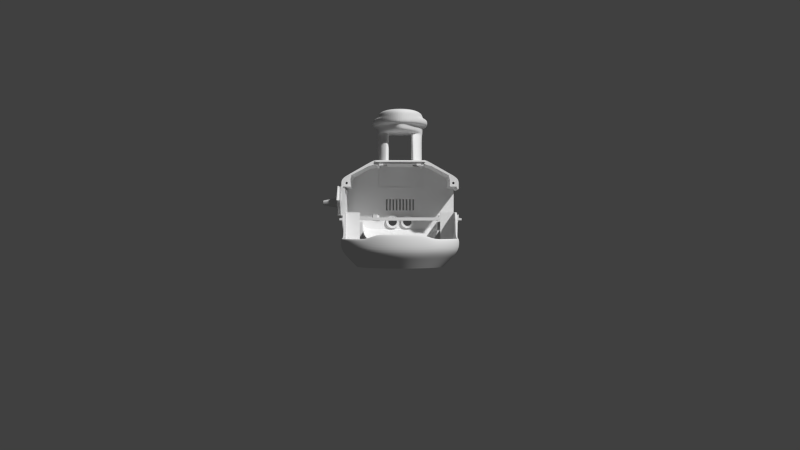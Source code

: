 # Source: v1_20121106.blend  (saved by Blender 2.64.7; exported with 4.5.12 LTS)
import bpy
from mathutils import Matrix  # noqa: F401  (used for matrix-valued properties, if any)

bpy.ops.wm.read_factory_settings(use_empty=True)
scene = bpy.context.scene
scene.name = 'Scene'

# ---- collections
col_collection_1 = bpy.data.collections.new('Collection 1'); scene.collection.children.link(col_collection_1)
col_collection_7 = bpy.data.collections.new('Collection 7'); scene.collection.children.link(col_collection_7)
col_collection_7.hide_render = True
col_collection_7.hide_viewport = True
col_cameras_rama_down = bpy.data.collections.new('cameras_rama_down')  # instanced only; not linked into the scene
col_cameras_rama_up = bpy.data.collections.new('cameras_rama_up')  # instanced only; not linked into the scene
col_camera = bpy.data.collections.new('camera')  # instanced only; not linked into the scene
col_srf08 = bpy.data.collections.new('SRF08')  # instanced only; not linked into the scene
col_carcass = bpy.data.collections.new('carcass')  # instanced only; not linked into the scene
col_antena = bpy.data.collections.new('antena')  # instanced only; not linked into the scene
col_head = bpy.data.collections.new('head')  # instanced only; not linked into the scene
col_chassis = bpy.data.collections.new('chassis')  # instanced only; not linked into the scene

# ---- world
world_world = bpy.data.worlds.new('World'); scene.world = world_world
world_world.color = (0.05088, 0.05088, 0.05088)
world_world.use_sun_shadow = False
world_world.sun_shadow_jitter_overblur = 0.0
world_world.cycles.sampling_method = 'MANUAL'
world_world.cycles.sample_map_resolution = 256

# ---- cameras
cam_camera = bpy.data.cameras.new('Camera')
cam_camera.clip_end = 1e+04
cam_camera.lens = 35.0
cam_camera.sensor_width = 32.0
cam_camera.sensor_height = 18.0
cam_camera.dof.focus_distance = 0.0

# ---- meshes
me_carcass_back = bpy.data.meshes.new('carcass_back')
me_carcass_back.from_pydata([(26.0, -46.0, 2.0), (27.0, -45.0, 2.0), (-6.445e-06, -46.0, 2.0), (26.0, -73.0, 2.0), (-6.143e-06, -45.0, 2.0), (27.0, -72.0, 2.5), (27.0, -74.0, 2.301e-05), (67.0, -53.0, 8.789e-07), (67.0, -46.0, -2.154e-06), (67.0, -11.0, -1.708e-05), (67.0, -1.012e-05, -2.208e-05), (45.0, 7.0, -1.794e-05), (67.0, -42.0, -4.125e-06), (30.0, -74.0, 2.203e-05), (53.0, 7.0, -2.055e-05), (57.8, -58.2, 6.129e-06), (39.2, -68.8, 1.678e-05), (65.0, -52.0, 1.096e-06), (65.0, -44.0, -2.369e-06), (65.0, -11.0, -1.666e-05), (65.0, -4.0, -1.969e-05), (65.0, -42.0, -3.234e-06), (45.0, -4.0, 2.0), (45.0, -4.0, -1.318e-05), (20.73, 18.0, 60.0), (26.0, -74.0, 2.325e-05), (53.0, 2.999, -1.844e-05), (47.0, 2.999, -1.648e-05), (53.0, -2.999, -1.61e-05), (47.0, -2.999, -1.415e-05), (65.0, -4.0, 2.0), (51.5, 1.502, 60.0), (48.5, 1.502, 60.0), (51.5, -1.502, 60.0), (48.5, -1.502, 60.0), (64.0, -45.0, -1.423e-06), (58.0, -45.0, 5.322e-07), (64.0, -51.0, 9.136e-07), (58.0, -51.0, 2.869e-06), (65.0, -11.0, 2.0), (64.8, -42.0, -3.168e-06), (64.8, -11.0, -1.66e-05), (57.0, -43.9, 1.95e-07), (27.0, -45.0, 1.045e-05), (57.0, -51.9, 3.66e-06), (55.5, -57.0, 6.359e-06), (36.5, -67.0, 1.688e-05), (45.0, 22.0, 60.0), (21.0, 22.0, 60.0), (43.0, 18.0, 60.0), (2.964e-06, 7.0, -3.277e-06), (9.0, -9.196, 8.049e-07), (7.026, -8.78, 1.264e-06), (5.363, -7.637, 1.316e-06), (4.22, -5.974, 9.665e-07), (3.804, -4.0, 2.436e-07), (4.22, -2.026, -7.427e-07), (5.363, -0.3628, -1.837e-06), (7.026, 0.7803, -2.876e-06), (9.0, 1.196, -3.696e-06), (10.97, 0.7803, -4.163e-06), (12.64, -0.3628, -4.207e-06), (13.78, -2.026, -3.858e-06), (14.2, -4.0, -3.142e-06), (13.78, -5.974, -2.149e-06), (12.64, -7.637, -1.054e-06), (10.97, -8.78, -2.266e-08), (9.0, -9.196, 2.018), (7.026, -8.78, 2.018), (5.363, -7.637, 2.018), (4.22, -5.974, 2.018), (3.804, -4.0, 2.018), (4.22, -2.026, 2.018), (5.363, -0.3628, 2.018), (7.026, 0.7803, 2.018), (9.0, 1.196, 2.018), (10.97, 0.7803, 2.018), (12.64, -0.3628, 2.018), (13.78, -2.026, 2.018), (14.2, -4.0, 2.018), (13.78, -5.974, 2.018), (12.64, -7.637, 2.018), (10.97, -8.78, 2.018), (-2.066e-07, -14.0, 5.817e-06), (21.0, 7.0, -1.012e-05), (19.9, 5.0, 2.0), (2.917e-06, 5.0, 2.0), (4.77e-08, -14.0, 2.0), (67.0, -11.0, 60.0), (45.0, 5.0, 2.0), (21.0, -14.0, -1.026e-06), (19.9, -14.0, 2.0), (67.0, 1.434e-05, 60.0), (53.0, 7.0, 60.0), (65.0, -11.0, 60.0), (65.0, -4.0, 60.0), (43.0, -4.0, 60.0), (65.0, -42.0, 2.0), (64.8, -42.0, 2.0), (64.8, -11.0, 2.0), (67.0, -53.0, 60.0), (67.0, -46.0, 60.0), (67.0, -42.0, 60.0), (30.0, -74.0, 60.0), (57.8, -58.2, 60.0), (39.2, -68.8, 60.0), (65.0, -42.0, 60.0), (65.0, -52.0, 60.0), (65.0, -44.0, 60.0), (27.0, -72.0, 60.0), (59.5, -46.5, 60.0), (62.5, -49.5, 60.0), (59.5, -49.5, 60.0), (57.0, -44.0, 60.0), (57.0, -52.0, 60.0), (55.5, -57.0, 60.0), (36.5, -67.0, 60.0), (55.5, -57.0, 2.0), (65.0, -44.0, 2.0), (57.0, -43.9, 2.0), (57.0, -51.9, 2.0), (27.0, -70.0, 2.0), (36.5, -67.0, 2.0), (27.0, -74.0, 2.0), (26.0, -46.0, 1.121e-05), (-7.097e-06, -46.0, 1.968e-05), (-6.795e-06, -45.0, 1.924e-05), (27.0, -70.0, 60.0), (1.739e-05, 22.0, 45.5), (21.0, 22.0, 45.5), (20.45, 20.0, 45.5), (1.709e-05, 20.0, 45.5), (9.7, 18.0, 60.0), (9.7, 22.0, 60.0), (9.7, 22.0, 45.5), (9.7, 20.0, 45.5), (45.0, 20.0, 58.0), (20.73, 20.0, 58.0), (45.0, -4.0, 58.0), (9.7, 20.0, 58.0), (9.7, 22.0, 58.0), (45.0, 20.0, 45.5), (45.0, -4.0, 45.5), (1.579e-05, 20.0, 41.5), (20.18, 20.0, 41.5), (45.0, 20.0, 41.5), (45.0, -4.0, 41.5), (1.614e-05, 18.0, 43.5), (20.31, 18.0, 43.5), (43.0, 18.0, 43.5), (43.0, -4.0, 43.5), (9.0, -12.0, 2.0), (5.96, -11.36, 2.0), (3.401, -9.599, 2.0), (1.641, -7.04, 2.0), (1.001, -4.0, 2.0), (1.641, -0.9603, 2.0), (3.401, 1.599, 2.0), (5.96, 3.359, 2.0), (9.0, 3.999, 2.0), (12.04, 3.359, 2.0), (14.6, 1.599, 2.0), (16.36, -0.9603, 2.0), (17.0, -4.0, 2.0), (16.36, -7.04, 2.0), (14.6, -9.599, 2.0), (12.04, -11.36, 2.0), (9.0, -9.669, 4.853), (6.846, -9.215, 4.853), (5.032, -7.968, 4.853), (3.785, -6.154, 4.853), (3.331, -4.0, 4.853), (3.785, -1.846, 4.853), (5.032, -0.03192, 4.853), (6.846, 1.215, 4.853), (9.0, 1.669, 4.853), (11.15, 1.215, 4.853), (12.97, -0.03192, 4.853), (14.22, -1.846, 4.853), (14.67, -4.0, 4.853), (14.22, -6.154, 4.853), (12.97, -7.968, 4.853), (11.15, -9.215, 4.853), (9.0, -12.0, 5.0), (5.96, -11.36, 5.0), (3.401, -9.599, 5.0), (1.641, -7.04, 5.0), (1.001, -4.0, 5.0), (1.641, -0.9603, 5.0), (3.401, 1.599, 5.0), (5.96, 3.359, 5.0), (9.0, 3.999, 5.0), (12.04, 3.359, 5.0), (14.6, 1.599, 5.0), (16.36, -0.9603, 5.0), (17.0, -4.0, 5.0), (16.36, -7.04, 5.0), (14.6, -9.599, 5.0), (12.04, -11.36, 5.0), (-4.08e-06, -31.33, 2.0), (-2.016e-06, -17.67, 2.0), (-2.668e-06, -17.67, 7.405e-06), (-4.731e-06, -31.33, 1.332e-05), (17.0, -31.33, 2.0), (17.0, -17.67, 2.0), (17.0, -17.67, 1.866e-06), (17.0, -31.33, 7.786e-06), (1.0, -17.67, 7.079e-06), (3.0, -17.67, 6.427e-06), (5.0, -17.67, 5.776e-06), (7.0, -17.67, 5.124e-06), (9.0, -17.67, 4.472e-06), (11.0, -17.67, 3.821e-06), (13.0, -17.67, 3.169e-06), (15.0, -17.67, 2.517e-06), (15.0, -17.67, 2.0), (13.0, -17.67, 2.0), (11.0, -17.67, 2.0), (9.0, -17.67, 2.0), (7.0, -17.67, 2.0), (5.0, -17.67, 2.0), (3.0, -17.67, 2.0), (1.0, -17.67, 2.0), (1.0, -31.33, 2.0), (3.0, -31.33, 2.0), (5.0, -31.33, 2.0), (7.0, -31.33, 2.0), (9.0, -31.33, 2.0), (11.0, -31.33, 2.0), (13.0, -31.33, 2.0), (15.0, -31.33, 2.0), (15.0, -31.33, 8.437e-06), (13.0, -31.33, 9.089e-06), (11.0, -31.33, 9.741e-06), (9.0, -31.33, 1.039e-05), (7.0, -31.33, 1.104e-05), (5.0, -31.33, 1.17e-05), (3.0, -31.33, 1.235e-05), (1.0, -31.33, 1.3e-05), (48.5, -1.502, 55.0), (51.5, -1.502, 55.0), (48.5, 1.502, 55.0), (51.5, 1.502, 55.0), (62.5, -49.5, 55.0), (59.5, -49.5, 55.0), (62.5, -46.5, 55.0), (59.5, -46.5, 55.0), (64.0, -45.0, 53.0), (58.0, -45.0, 53.0), (64.0, -51.0, 53.0), (58.0, -51.0, 53.0), (53.0, 2.997, 53.0), (47.0, 2.997, 53.0), (53.0, -2.997, 53.0), (47.0, -2.997, 53.0), (45.0, 22.0, 25.0), (1.071e-05, 22.0, 25.0), (53.0, 7.0, 25.0), (67.0, 9.548e-08, 25.0), (67.0, -11.0, 25.0), (65.0, -11.0, 25.0), (65.0, -4.0, 25.0), (1.041e-05, 20.0, 25.0), (21.0, 22.0, 25.0), (20.04, 20.0, 25.0), (45.0, 20.0, 25.0), (45.0, -4.0, 25.0), (27.0, -74.0, 60.0), (27.0, -74.0, 2.5), (26.0, -73.0, 60.0), (26.0, -73.0, 2.5), (62.5, -46.5, 60.0), (25.0, -47.0, 1.0), (-6.771e-06, -47.0, 1.0), (25.0, -74.0, 1.0), (26.0, -74.0, 2.0), (26.0, -74.0, 2.5), (26.0, -46.0, 2.5), (27.0, -45.0, 2.5), (-6.282e-06, -46.0, 2.5), (-5.98e-06, -45.0, 2.5), (27.0, -70.0, 2.5), (37.85, -67.9, 1.683e-05), (66.0, -52.5, 9.876e-07), (67.0, -53.0, 2.0), (57.8, -58.2, 2.0), (67.0, -42.0, 2.0), (67.0, -46.0, 2.0), (39.2, -68.8, 2.0), (37.85, -67.9, 60.0), (66.0, -52.5, 60.0), (53.0, 7.0, 2.0), (67.0, -7.192e-06, 2.0), (30.0, -74.0, 2.0), (67.0, -11.0, 2.0), (67.0, -12.0, 60.0), (67.0, -12.0, 25.0), (67.0, -12.0, 4.0), (67.0, -41.0, 60.0), (67.0, -41.0, 4.0)], [], [(2, 0, 277, 279), (23, 11, 27, 29), (27, 11, 14, 26), (14, 10, 20), (8, 18, 21, 12), (8, 17, 18), (49, 47, 48, 24), (93, 95, 92), (20, 26, 14), (95, 93, 31), (240, 239, 34, 33), (239, 241, 32, 34), (242, 240, 33, 31), (251, 252, 27, 26), (26, 20, 28), (29, 28, 23), (23, 28, 20), (17, 37, 35, 18), (43, 6, 25, 124), (18, 35, 36, 42), (205, 23, 43, 206), (38, 44, 42, 36), (37, 17, 44, 38), (173, 172, 72, 73), (11, 23, 90, 84), (65, 81, 80, 64), (59, 75, 74, 58), (53, 69, 68, 52), (66, 82, 81, 65), (60, 76, 75, 59), (54, 70, 69, 53), (66, 51, 67, 82), (61, 77, 76, 60), (55, 71, 70, 54), (62, 78, 77, 61), (56, 72, 71, 55), (63, 79, 78, 62), (57, 73, 72, 56), (64, 80, 79, 63), (58, 74, 73, 57), (52, 68, 67, 51), (55, 54, 53, 83, 50, 57, 56), (83, 53, 52, 51, 66, 65, 90), (30, 22, 99, 39), (15, 17, 283, 7), (7, 283, 17, 8), (9, 19, 20, 10), (19, 41, 23, 20), (89, 85, 91, 22), (88, 92, 95, 94), (257, 93, 92, 258), (259, 294, 292, 258), (294, 259, 296, 297), (31, 33, 95), (260, 94, 95, 261), (263, 255, 11, 84), (34, 96, 33), (96, 95, 33), (96, 34, 32, 49), (40, 41, 99, 98), (21, 40, 98, 97), (138, 95, 96), (19, 39, 99, 41), (285, 284, 100, 104), (287, 286, 102, 101), (284, 287, 101, 100), (18, 42, 40, 21), (105, 104, 115, 116, 289), (299, 298, 102, 286), (243, 244, 112, 111), (244, 246, 110, 112), (101, 102, 106, 108), (101, 108, 107), (104, 100, 290, 107), (100, 101, 107, 290), (40, 42, 23, 41), (118, 108, 106, 97), (247, 245, 246, 248), (249, 243, 245, 247), (97, 98, 119, 118), (22, 119, 98, 99), (120, 117, 115, 114), (22, 1, 119), (273, 272, 0, 2), (277, 270, 5, 281, 278), (46, 282, 16, 13, 6), (16, 282, 46, 45, 15), (126, 202, 238, 237, 236, 235, 234, 233, 232, 231, 206, 43), (269, 116, 109), (127, 109, 116), (274, 272, 124, 25), (262, 86, 85, 264), (63, 62, 61, 84, 90, 65, 64), (178, 177, 77, 78), (59, 58, 57, 50, 84, 61, 60), (82, 67, 167, 182), (160, 159, 191, 192), (139, 135, 130, 137), (24, 48, 133, 132), (48, 129, 134, 140, 133), (140, 134, 135, 139), (135, 134, 128, 131), (136, 137, 130, 141), (141, 142, 138, 136), (49, 24, 137, 136), (139, 137, 24, 132), (133, 140, 139, 132), (96, 49, 136, 138), (149, 150, 142, 141), (149, 141, 130, 148), (147, 143, 144, 148), (265, 266, 146, 145), (265, 145, 144, 264), (145, 146, 150, 149), (145, 149, 148, 144), (131, 147, 148, 130, 135), (150, 146, 142), (254, 239, 240, 253), (165, 164, 196, 197), (172, 171, 71, 72), (177, 176, 76, 77), (182, 181, 81, 82), (159, 158, 190, 191), (164, 163, 195, 196), (152, 151, 183, 184), (171, 170, 70, 71), (176, 175, 75, 76), (181, 180, 80, 81), (158, 157, 189, 190), (163, 162, 194, 195), (155, 156, 157, 86, 87, 153, 154), (91, 165, 166, 151, 152, 153, 87), (85, 161, 162, 163, 164, 165, 91), (86, 157, 158, 159, 160, 161, 85), (194, 193, 177, 178), (187, 186, 170, 171), (193, 192, 176, 177), (182, 167, 183, 198), (188, 187, 171, 172), (195, 194, 178, 179), (189, 188, 172, 173), (196, 195, 179, 180), (190, 189, 173, 174), (184, 183, 167, 168), (197, 196, 180, 181), (191, 190, 174, 175), (185, 184, 168, 169), (198, 197, 181, 182), (192, 191, 175, 176), (186, 185, 169, 170), (155, 154, 186, 187), (168, 167, 67, 68), (166, 165, 197, 198), (154, 153, 185, 186), (161, 160, 192, 193), (156, 155, 187, 188), (179, 178, 78, 79), (174, 173, 73, 74), (169, 168, 68, 69), (198, 183, 151, 166), (153, 152, 184, 185), (162, 161, 193, 194), (157, 156, 188, 189), (180, 179, 79, 80), (175, 174, 74, 75), (170, 169, 69, 70), (231, 230, 203, 206), (215, 214, 205, 204), (202, 199, 223, 238), (201, 83, 90, 205, 214, 213, 212, 211, 210, 209, 208, 207), (237, 224, 225, 236), (235, 226, 227, 234), (199, 4, 1, 203, 230, 229, 228, 227, 226, 225, 224, 223), (233, 228, 229, 232), (203, 1, 204), (200, 201, 207, 222), (22, 204, 1), (221, 208, 209, 220), (91, 204, 22), (219, 210, 211, 218), (204, 91, 87), (217, 212, 213, 216), (200, 222, 221, 220, 219, 218, 217, 216, 215, 204, 87), (221, 222, 223, 224), (222, 207, 238, 223), (207, 208, 237, 238), (208, 221, 224, 237), (219, 220, 225, 226), (220, 209, 236, 225), (209, 210, 235, 236), (210, 219, 226, 235), (217, 218, 227, 228), (218, 211, 234, 227), (211, 212, 233, 234), (212, 217, 228, 233), (215, 216, 229, 230), (216, 213, 232, 229), (213, 214, 231, 232), (214, 215, 230, 231), (205, 206, 203, 204), (23, 205, 90), (26, 28, 253, 251), (29, 27, 252, 254), (28, 29, 254, 253), (31, 32, 241, 242), (37, 38, 250, 249), (247, 248, 36, 35), (35, 37, 249, 247), (38, 36, 248, 250), (248, 246, 244, 250), (250, 244, 243, 249), (119, 113, 108, 118), (113, 119, 120, 114), (253, 240, 242, 251), (251, 242, 241, 252), (252, 241, 239, 254), (266, 261, 95, 138, 142, 146), (44, 17, 45), (288, 285, 104, 105), (45, 17, 15), (43, 23, 42), (114, 115, 107), (115, 104, 107), (129, 263, 256, 128, 134), (48, 47, 255, 263, 129), (291, 257, 258, 292), (88, 259, 258, 92), (259, 88, 295, 296), (39, 260, 261, 30), (93, 257, 255, 47), (143, 262, 264, 144), (89, 22, 266, 265), (89, 265, 264, 85), (22, 30, 261, 266), (122, 116, 115, 117), (268, 267, 269, 270), (268, 276, 275, 123), (103, 269, 267), (105, 289, 116, 269, 103), (125, 124, 272, 273), (0, 272, 274, 3), (270, 269, 109, 5), (125, 126, 43, 124), (43, 46, 6), (274, 275, 3), (275, 274, 25, 6, 123), (279, 277, 278, 280), (121, 122, 1), (119, 1, 122, 117, 120), (288, 293, 13, 16), (268, 13, 293, 103, 267), (270, 276, 268), (268, 123, 6, 13), (281, 121, 1, 278), (5, 109, 127, 281), (3, 275, 276, 270), (122, 121, 281, 127, 116), (280, 278, 1, 4), (0, 3, 270, 277), (46, 44, 45), (43, 42, 44, 46), (49, 93, 47), (32, 93, 49), (31, 93, 32), (112, 110, 113, 114), (111, 112, 114, 107), (245, 243, 111, 271), (246, 245, 271, 110), (107, 108, 271, 111), (108, 113, 110, 271), (15, 7, 284, 285), (8, 12, 286, 287), (7, 8, 287, 284), (16, 15, 285, 288), (14, 291, 292, 10), (105, 103, 293, 288), (291, 14, 11), (263, 84, 50, 256), (257, 291, 11, 255), (294, 9, 10, 292), (295, 88, 94), (260, 296, 295, 94), (296, 260, 39, 297), (297, 39, 294), (9, 294, 39, 19), (299, 97, 106, 298), (102, 298, 106), (286, 97, 299), (286, 12, 21, 97)])
_k = {(0, 2): 1.0, (1, 4): 1.0, (3, 270): 1.0, (109, 116): 1.0, (9, 10): 1.0, (7, 8): 1.0, (8, 12): 1.0, (10, 14): 1.0, (11, 14): 1.0, (13, 16): 1.0, (7, 15): 1.0, (47, 48): 1.0, (9, 19): 1.0, (12, 21): 1.0, (23, 90): 1.0, (85, 91): 1.0, (24, 49): 1.0, (19, 20): 1.0, (6, 46): 1.0, (6, 13): 1.0, (26, 27): 1.0, (28, 29): 1.0, (27, 29): 1.0, (26, 28): 1.0, (31, 32): 1.0, (33, 34): 1.0, (32, 34): 1.0, (31, 33): 1.0, (251, 253): 1.0, (252, 254): 1.0, (20, 23): 1.0, (19, 39): 1.0, (35, 36): 1.0, (37, 38): 1.0, (36, 38): 1.0, (35, 37): 1.0, (40, 41): 1.0, (21, 40): 1.0, (19, 41): 1.0, (116, 122): 1.0, (6, 43): 1.0, (43, 206): 1.0, (23, 43): 1.0, (45, 46): 1.0, (15, 16): 1.0, (83, 90): 1.0, (51, 52): 1.0, (52, 53): 1.0, (53, 54): 1.0, (54, 55): 1.0, (55, 56): 1.0, (56, 57): 1.0, (57, 58): 1.0, (58, 59): 1.0, (59, 60): 1.0, (60, 61): 1.0, (61, 62): 1.0, (62, 63): 1.0, (63, 64): 1.0, (64, 65): 1.0, (65, 66): 1.0, (51, 66): 1.0, (67, 68): 1.0, (68, 69): 1.0, (69, 70): 1.0, (70, 71): 1.0, (71, 72): 1.0, (72, 73): 1.0, (73, 74): 1.0, (74, 75): 1.0, (75, 76): 1.0, (76, 77): 1.0, (77, 78): 1.0, (78, 79): 1.0, (79, 80): 1.0, (80, 81): 1.0, (81, 82): 1.0, (67, 82): 1.0, (84, 90): 1.0, (85, 86): 1.0, (154, 155): 1.0, (100, 101): 1.0, (22, 99): 1.0, (11, 84): 1.0, (92, 93): 1.0, (87, 91): 1.0, (50, 84): 1.0, (85, 89): 1.0, (88, 92): 1.0, (23, 41): 1.0, (22, 89): 1.0, (22, 91): 1.0, (88, 94): 1.0, (94, 95): 1.0, (95, 96): 1.0, (93, 257): 1.0, (49, 96): 1.0, (88, 259): 1.0, (94, 260): 1.0, (96, 138): 1.0, (47, 93): 1.0, (30, 39): 1.0, (98, 99): 1.0, (97, 98): 1.0, (101, 102): 1.0, (41, 99): 1.0, (40, 98): 1.0, (21, 97): 1.0, (22, 30): 1.0, (39, 99): 1.0, (103, 105): 1.0, (100, 104): 1.0, (102, 106): 1.0, (102, 286): 1.0, (268, 276): 1.0, (104, 105): 1.0, (40, 42): 1.0, (97, 106): 1.0, (111, 112): 1.0, (110, 112): 1.0, (108, 113): 1.0, (113, 114): 1.0, (0, 3): 1.0, (247, 249): 1.0, (106, 108): 1.0, (97, 118): 1.0, (108, 118): 1.0, (119, 120): 1.0, (114, 120): 1.0, (118, 119): 1.0, (98, 119): 1.0, (124, 272): 1.0, (115, 117): 1.0, (117, 120): 1.0, (125, 273): 1.0, (25, 274): 1.0, (124, 125): 1.0, (125, 126): 1.0, (1, 121): 1.0, (117, 122): 1.0, (126, 202): 1.0, (43, 124): 1.0, (43, 126): 1.0, (115, 116): 1.0, (109, 127): 1.0, (116, 127): 1.0, (153, 154): 1.0, (152, 153): 1.0, (151, 152): 1.0, (85, 264): 1.0, (128, 134): 1.0, (130, 135): 1.0, (24, 132): 1.0, (48, 133): 1.0, (129, 134): 1.0, (131, 135): 1.0, (132, 133): 1.0, (133, 140): 1.0, (134, 135): 1.0, (130, 137): 1.0, (22, 266): 1.0, (135, 139): 1.0, (136, 137): 1.0, (136, 138): 1.0, (137, 139): 1.0, (134, 140): 1.0, (139, 140): 1.0, (132, 139): 1.0, (138, 142): 1.0, (141, 142): 1.0, (130, 141): 1.0, (130, 148): 1.0, (142, 150): 1.0, (143, 144): 1.0, (145, 146): 1.0, (144, 145): 1.0, (144, 148): 1.0, (146, 150): 1.0, (149, 150): 1.0, (148, 149): 1.0, (147, 148): 1.0, (155, 156): 1.0, (156, 157): 1.0, (157, 158): 1.0, (158, 159): 1.0, (159, 160): 1.0, (160, 161): 1.0, (161, 162): 1.0, (162, 163): 1.0, (163, 164): 1.0, (164, 165): 1.0, (165, 166): 1.0, (151, 166): 1.0, (167, 168): 1.0, (168, 169): 1.0, (169, 170): 1.0, (170, 171): 1.0, (171, 172): 1.0, (172, 173): 1.0, (173, 174): 1.0, (174, 175): 1.0, (175, 176): 1.0, (176, 177): 1.0, (177, 178): 1.0, (178, 179): 1.0, (179, 180): 1.0, (180, 181): 1.0, (181, 182): 1.0, (167, 182): 1.0, (186, 187): 1.0, (185, 186): 1.0, (184, 185): 1.0, (183, 184): 1.0, (187, 188): 1.0, (188, 189): 1.0, (189, 190): 1.0, (190, 191): 1.0, (191, 192): 1.0, (192, 193): 1.0, (193, 194): 1.0, (194, 195): 1.0, (195, 196): 1.0, (196, 197): 1.0, (197, 198): 1.0, (183, 198): 1.0, (4, 199): 1.0, (199, 202): 1.0, (203, 206): 1.0, (204, 205): 1.0, (205, 214): 1.0, (200, 222): 1.0, (203, 230): 1.0, (202, 238): 1.0, (201, 207): 1.0, (207, 208): 1.0, (208, 209): 1.0, (209, 210): 1.0, (210, 211): 1.0, (211, 212): 1.0, (212, 213): 1.0, (213, 214): 1.0, (204, 215): 1.0, (215, 216): 1.0, (216, 217): 1.0, (217, 218): 1.0, (218, 219): 1.0, (219, 220): 1.0, (220, 221): 1.0, (221, 222): 1.0, (199, 223): 1.0, (223, 224): 1.0, (224, 225): 1.0, (225, 226): 1.0, (226, 227): 1.0, (227, 228): 1.0, (228, 229): 1.0, (229, 230): 1.0, (206, 231): 1.0, (231, 232): 1.0, (232, 233): 1.0, (233, 234): 1.0, (234, 235): 1.0, (235, 236): 1.0, (236, 237): 1.0, (237, 238): 1.0, (223, 238): 1.0, (224, 237): 1.0, (225, 236): 1.0, (226, 235): 1.0, (227, 234): 1.0, (228, 233): 1.0, (229, 232): 1.0, (230, 231): 1.0, (207, 222): 1.0, (208, 221): 1.0, (209, 220): 1.0, (210, 219): 1.0, (211, 218): 1.0, (212, 217): 1.0, (213, 216): 1.0, (214, 215): 1.0, (221, 224): 1.0, (222, 223): 1.0, (207, 238): 1.0, (208, 237): 1.0, (219, 226): 1.0, (220, 225): 1.0, (209, 236): 1.0, (210, 235): 1.0, (217, 228): 1.0, (218, 227): 1.0, (211, 234): 1.0, (212, 233): 1.0, (215, 230): 1.0, (216, 229): 1.0, (213, 232): 1.0, (214, 231): 1.0, (205, 206): 1.0, (203, 204): 1.0, (87, 204): 1.0, (91, 204): 1.0, (22, 204): 1.0, (90, 205): 1.0, (23, 205): 1.0, (253, 254): 1.0, (251, 252): 1.0, (239, 240): 1.0, (239, 241): 1.0, (240, 242): 1.0, (241, 242): 1.0, (248, 250): 1.0, (249, 250): 1.0, (247, 248): 1.0, (243, 245): 1.0, (243, 244): 1.0, (244, 246): 1.0, (245, 246): 1.0, (113, 119): 1.0, (44, 45): 1.0, (114, 115): 1.0, (9, 294): 1.0, (39, 260): 1.0, (144, 264): 1.0, (146, 266): 1.0, (295, 296): 1.0, (267, 268): 1.0, (109, 269): 1.0, (268, 270): 1.0, (267, 269): 1.0, (269, 270): 1.0, (123, 268): 1.0, (103, 267): 1.0, (6, 123): 1.0, (0, 272): 1.0, (2, 273): 1.0, (272, 274): 1.0, (272, 273): 1.0, (25, 124): 1.0, (6, 25): 1.0, (5, 270): 1.0, (3, 274): 1.0, (3, 275): 1.0, (123, 275): 1.0, (274, 275): 1.0, (270, 276): 1.0, (275, 276): 1.0, (5, 109): 1.0, (121, 281): 1.0, (121, 122): 1.0, (277, 279): 1.0, (278, 280): 1.0, (277, 278): 1.0, (279, 280): 1.0, (278, 281): 1.0, (5, 281): 1.0, (127, 281): 1.0, (0, 277): 1.0, (1, 278): 1.0, (270, 277): 1.0, (110, 271): 1.0, (111, 271): 1.0, (12, 286): 1.0, (257, 291): 1.0, (11, 291): 1.0, (259, 294): 1.0, (296, 297): 1.0, (294, 297): 1.0, (88, 295): 1.0, (94, 295): 1.0, (39, 297): 1.0, (39, 294): 1.0, (298, 299): 1.0, (102, 298): 1.0, (286, 299): 1.0, (97, 299): 1.0, (106, 298): 1.0, (97, 286): 1.0}
me_carcass_back.attributes.new('crease_edge', 'FLOAT', 'EDGE').data.foreach_set('value', [_k.get((min(e.vertices), max(e.vertices)), 0.0) for e in me_carcass_back.edges])
me_carcass_back.use_remesh_preserve_volume = False
me_carcass_back.use_remesh_preserve_attributes = False
me_carcass_back.use_mirror_vertex_groups = False
me_carcass_back.update()
me_head_jaws = bpy.data.meshes.new('head_jaws')
me_head_jaws.from_pydata([(0.0, 103.0, 29.0), (9.95, 100.0, 29.0), (19.52, 97.12, 29.0), (28.33, 92.4, 25.0), (36.06, 86.06, 25.0), (42.4, 78.33, 25.0), (47.12, 69.52, 25.0), (50.02, 59.95, 25.0), (51.0, 50.0, 25.0), (0.0, 101.0, 29.0), (53.0, 50.0, 25.0), (51.98, 60.34, 25.0), (48.97, 70.28, 25.0), (44.07, 79.45, 25.0), (37.48, 87.48, 25.0), (29.45, 94.07, 25.0), (20.28, 98.97, 29.0), (10.34, 102.0, 29.0), (0.0, 103.0, 15.0), (9.95, 100.0, 15.0), (19.52, 97.12, 15.0), (28.33, 92.4, 15.0), (36.06, 86.06, 15.0), (42.4, 78.33, 15.0), (47.12, 69.52, 15.0), (50.02, 59.95, 15.0), (51.0, 50.0, 15.0), (0.0, 101.0, 15.0), (53.0, -2.075e-05, 25.0), (53.0, 50.0, 15.0), (51.98, 60.34, 15.0), (48.97, 70.28, 15.0), (44.07, 79.45, 15.0), (37.48, 87.48, 15.0), (29.45, 94.07, 15.0), (20.28, 98.97, 15.0), (10.34, 102.0, 15.0), (0.0, 88.0, -2.965e-06), (51.0, 3.0, 15.0), (53.0, -2.075e-05, 15.0), (39.0, -1.767e-13, -2.965e-06), (39.0, 25.0, -2.965e-06), (53.0, 25.0, 15.0), (53.0, 25.0, 25.0), (51.0, 25.0, 25.0), (39.0, 50.0, -2.965e-06), (37.27, 57.41, -2.965e-06), (35.11, 64.54, -2.965e-06), (31.6, 71.11, -2.965e-06), (26.87, 76.87, -2.965e-06), (21.11, 81.6, -2.965e-06), (14.54, 85.11, -2.965e-06), (7.413, 87.27, -2.965e-06), (53.0, -25.0, 40.0), (51.0, 3.0, 49.0), (53.0, -2.075e-05, 49.0), (53.0, 25.0, 49.0), (51.0, 25.0, 49.0), (53.0, -25.0, 49.0), (49.0, -25.0, 49.0), (49.0, -25.0, 32.5), (49.0, -1.186e-05, 7.5), (0.0, 95.5, 7.5), (8.877, 94.63, 7.5), (17.41, 92.04, 7.5), (25.28, 87.83, 7.5), (32.17, 82.17, 7.5), (37.83, 75.28, 7.5), (42.04, 67.41, 7.5), (44.63, 58.88, 7.5), (46.5, 50.0, 7.5), (46.5, 25.0, 7.5), (38.0, -1.767e-13, 49.0), (49.0, -1.186e-05, 49.0), (0.0, 87.0, 2.0), (38.0, 50.0, 2.0), (36.29, 57.22, 2.0), (34.18, 64.16, 2.0), (30.76, 70.56, 2.0), (26.16, 76.16, 2.0), (20.56, 80.76, 2.0), (14.16, 84.18, 2.0), (7.218, 86.29, 2.0), (51.0, 25.0, 15.0), (38.0, 25.0, 2.0), (38.0, 3.0, 2.0), (51.0, 3.0, 25.0), (38.0, 3.0, 12.0), (38.0, 3.0, 49.0), (51.0, -25.0, 49.0), (0.0, -1.767e-13, -2.965e-06), (0.0, 40.0, -2.965e-06), (0.0, 50.0, -2.965e-06), (0.0, 57.0, 2.0), (0.0, 29.0, 2.0), (6.5, 29.0, 2.0), (6.5, 57.0, 2.0), (0.0, 23.0, 2.0), (6.5, 23.0, 2.0), (0.0, 60.0, 2.0), (6.5, 60.0, 2.0), (0.0, 57.0, 5.0), (0.0, 29.0, 21.4), (6.5, 29.0, 21.4), (6.5, 57.0, 5.0), (0.0, 23.0, 21.4), (6.5, 23.0, 21.4), (0.0, 60.0, 5.0), (6.5, 60.0, 5.0), (9.0, 23.0, 2.0), (9.0, 60.0, 2.0), (9.0, 29.0, 21.4), (9.0, 57.0, 5.0), (9.0, 23.0, 21.4), (9.0, 60.0, 5.0), (0.0, 27.5, 12.0), (1.5, 26.0, 12.0), (0.0, 24.5, 12.0), (0.0, 27.5, 21.4), (1.5, 26.0, 21.4), (0.0, 24.5, 21.4), (0.0, 3.0, 2.0), (53.0, -20.0, 38.88), (53.0, -22.12, 41.0), (53.0, -17.88, 41.0), (53.0, -20.0, 43.12), (53.0, -5.0, 36.76), (53.0, -9.243, 41.0), (53.0, -0.7574, 41.0), (53.0, -5.0, 45.24), (49.0, -20.0, 38.88), (49.0, -22.12, 41.0), (49.0, -17.88, 41.0), (49.0, -20.0, 43.12), (49.0, -5.0, 38.88), (49.0, -7.121, 41.0), (49.0, -2.879, 41.0), (49.0, -5.0, 43.12), (51.04, -7.121, 41.0), (51.0, -5.0, 43.12), (51.0, -2.879, 41.0), (51.0, -5.0, 38.88)], [], [(7, 8, 10, 11), (6, 7, 11, 12), (5, 6, 12, 13), (4, 5, 13, 14), (3, 4, 14, 15), (2, 3, 15, 16), (1, 2, 16, 17), (9, 1, 17, 0), (62, 63, 52, 37), (63, 64, 51, 52), (64, 65, 50, 51), (65, 66, 49, 50), (66, 67, 48, 49), (67, 68, 47, 48), (68, 69, 46, 47), (69, 70, 45, 46), (0, 17, 36, 18), (11, 10, 29, 30), (12, 11, 30, 31), (13, 12, 31, 32), (14, 13, 32, 33), (15, 14, 33, 34), (16, 15, 34, 35), (17, 16, 35, 36), (1, 9, 27, 19), (61, 40, 41, 71), (28, 39, 42, 43), (43, 42, 29, 10), (70, 29, 42, 71), (8, 7, 25, 26), (7, 6, 24, 25), (6, 5, 23, 24), (5, 4, 22, 23), (4, 3, 21, 22), (3, 2, 20, 21), (2, 1, 19, 20), (60, 61, 39, 53), (56, 57, 54, 55), (56, 43, 44, 57), (43, 10, 8, 44), (56, 55, 28, 43), (59, 60, 53, 58, 89), (18, 36, 63, 62), (35, 34, 65, 64), (34, 33, 66, 65), (33, 32, 67, 66), (32, 31, 68, 67), (31, 30, 69, 68), (30, 29, 70, 69), (45, 70, 71, 41), (39, 61, 71, 42), (73, 72, 40, 61), (135, 132, 133, 137), (26, 25, 76, 75), (25, 24, 77, 76), (24, 23, 78, 77), (23, 22, 79, 78), (22, 21, 80, 79), (21, 20, 81, 80), (20, 19, 82, 81), (19, 27, 74, 82), (83, 26, 75, 84), (83, 44, 8, 26), (38, 83, 84, 85), (86, 38, 85, 87), (88, 87, 85, 40, 72), (55, 54, 89, 58), (57, 44, 86, 54), (38, 86, 44, 83), (54, 86, 87, 88), (54, 88, 72, 73), (54, 73, 59, 89), (91, 92, 45, 41), (90, 91, 41, 40), (96, 93, 94, 95), (106, 105, 97, 98), (103, 104, 96, 95), (119, 103, 102, 118), (108, 107, 101, 104), (109, 113, 106, 98), (95, 94, 102, 103), (100, 99, 107, 108), (104, 101, 93, 96), (111, 112, 104, 103), (114, 110, 100, 108), (112, 114, 108, 104), (113, 111, 103, 106), (112, 110, 114), (113, 109, 111), (111, 109, 112), (112, 109, 110), (115, 116, 119, 118), (116, 117, 120, 119), (106, 119, 120, 105), (119, 106, 103), (117, 116, 115), (80, 81, 82, 74, 99, 100, 110, 78, 79), (77, 78, 110, 109, 85, 84, 75, 76), (90, 40, 85, 121), (109, 98, 97, 121, 85), (47, 46, 45, 92, 37, 52, 51, 50, 49, 48), (125, 58, 53, 123), (126, 28, 128), (125, 124, 127, 129), (124, 122, 126, 127), (139, 138, 135, 137), (125, 123, 131, 133), (140, 139, 137, 136), (124, 125, 133, 132), (141, 138, 127, 126), (141, 140, 136, 134), (130, 131, 123, 122), (122, 124, 132, 130), (28, 53, 39), (129, 55, 58, 125), (53, 122, 123), (28, 122, 53), (122, 28, 126), (134, 130, 132, 135), (61, 134, 136), (73, 136, 137), (134, 61, 60, 130), (73, 137, 133, 59), (59, 133, 131), (130, 60, 131), (131, 60, 59), (136, 73, 61), (63, 36, 35, 64), (128, 55, 129), (128, 28, 55), (129, 127, 138, 139), (128, 129, 139, 140), (134, 135, 138, 141), (126, 128, 140, 141)])
_k = {(8, 10): 1.0, (1, 9): 1.0, (1, 2): 1.0, (2, 3): 1.0, (3, 4): 1.0, (4, 5): 1.0, (5, 6): 1.0, (6, 7): 1.0, (7, 8): 1.0, (45, 46): 1.0, (46, 47): 1.0, (47, 48): 1.0, (48, 49): 1.0, (49, 50): 1.0, (50, 51): 1.0, (51, 52): 1.0, (37, 52): 1.0, (40, 41): 1.0, (39, 61): 1.0, (41, 45): 1.0, (8, 44): 1.0, (53, 60): 1.0, (55, 58): 1.0, (39, 53): 1.0, (54, 57): 1.0, (55, 56): 1.0, (44, 57): 1.0, (43, 56): 1.0, (58, 89): 1.0, (53, 58): 1.0, (59, 60): 1.0, (60, 61): 1.0, (40, 61): 1.0, (72, 73): 1.0, (61, 73): 1.0, (40, 72): 1.0, (59, 73): 1.0, (75, 76): 1.0, (76, 77): 1.0, (77, 78): 1.0, (78, 79): 1.0, (79, 80): 1.0, (80, 81): 1.0, (81, 82): 1.0, (74, 82): 1.0, (75, 84): 1.0, (84, 85): 1.0, (38, 85): 1.0, (85, 87): 1.0, (38, 86): 1.0, (87, 88): 1.0, (72, 88): 1.0, (40, 85): 1.0, (59, 89): 1.0, (54, 86): 1.0, (54, 88): 1.0, (54, 73): 1.0, (40, 90): 1.0, (93, 96): 1.0, (94, 95): 1.0, (97, 98): 1.0, (95, 96): 1.0, (93, 94): 1.0, (95, 103): 1.0, (99, 100): 1.0, (96, 104): 1.0, (111, 113): 1.0, (101, 104): 1.0, (102, 103): 1.0, (105, 106): 1.0, (103, 104): 1.0, (103, 106): 1.0, (107, 108): 1.0, (101, 107): 1.0, (104, 108): 1.0, (111, 112): 1.0, (97, 105): 1.0, (98, 106): 1.0, (94, 102): 1.0, (93, 101): 1.0, (99, 107): 1.0, (100, 108): 1.0, (112, 114): 1.0, (109, 113): 1.0, (110, 114): 1.0, (104, 112): 1.0, (103, 111): 1.0, (106, 113): 1.0, (98, 109): 1.0, (100, 110): 1.0, (108, 114): 1.0, (109, 110): 1.0, (115, 116): 1.0, (116, 117): 1.0, (118, 119): 1.0, (119, 120): 1.0, (97, 121): 1.0, (90, 121): 1.0, (85, 121): 1.0, (122, 123): 1.0, (124, 125): 1.0, (123, 125): 1.0, (122, 124): 1.0, (126, 127): 1.0, (128, 129): 1.0, (127, 129): 1.0, (126, 128): 1.0, (130, 131): 1.0, (132, 133): 1.0, (131, 133): 1.0, (130, 132): 1.0, (134, 135): 1.0, (136, 137): 1.0, (135, 137): 1.0, (134, 136): 1.0, (138, 139): 1.0, (139, 140): 1.0, (138, 141): 1.0, (140, 141): 1.0}
me_head_jaws.attributes.new('crease_edge', 'FLOAT', 'EDGE').data.foreach_set('value', [_k.get((min(e.vertices), max(e.vertices)), 0.0) for e in me_head_jaws.edges])
me_head_jaws.use_remesh_preserve_volume = False
me_head_jaws.use_remesh_preserve_attributes = False
me_head_jaws.use_mirror_vertex_groups = False
me_head_jaws.update()
me_mast = bpy.data.meshes.new('mast')
me_mast.from_pydata([(-24.0, 3.473e-06, 2.0), (-27.0, 1.171e-05, -3.099e-06), (-13.0, 39.0, 25.0), (-27.0, 40.0, 18.4), (-25.0, 41.0, 2.0), (-15.0, 41.0, 20.5), (-24.0, 41.0, 10.5), (-15.0, -1.132e-06, 45.0), (-24.0, 9.815e-07, 35.0), (-15.0, 41.0, 12.0), (-15.0, 1.359e-06, 12.0), (-26.0, 37.0, -1.021e-06), (-13.0, 37.0, 8.5), (-29.0, 4.0, -3.036e-06), (-13.0, 4.0, 8.5), (-26.0, 37.0, 16.0), (-13.0, 37.0, 25.0), (-17.0, 37.0, 25.0), (-13.0, 4.0, 47.0), (-13.0, 39.0, 8.5), (-27.0, 40.0, -7.948e-07), (-23.0, 39.0, -8.703e-07), (-17.0, 39.0, 25.0), (-17.0, 4.0, 47.0), (-29.0, 4.0, 37.0), (-23.0, 4.0, -3.99e-06), (-23.0, 37.0, -1.021e-06), (-27.0, 7.365e-06, 57.5), (-3.02e-07, -4.341e-06, 57.5), (6.04e-07, 4.0, -3.99e-06), (4.62e-20, 3.06e-13, -4.053e-06), (-29.0, 4.0, 57.5), (6.04e-07, 4.0, 57.5), (-26.0, 1.0, 57.5), (-26.0, 1.0, -3.024e-06), (1.51e-07, 1.0, -3.978e-06), (-24.0, -7.172e-07, 57.5), (-24.0, 3.624e-06, -3.576e-06), (-24.0, -1.0, -3.652e-06), (-27.0, -1.0, -3.175e-06), (-27.0, -1.0, 57.5), (-27.0, 2.0, 57.5), (-27.0, 2.0, -3.187e-06), (3.02e-07, 2.0, 57.5), (-26.0, 4.0, 60.5), (6.04e-07, 4.0, 60.5), (-27.0, 2.0, 60.5), (3.02e-07, 2.0, 60.5), (-26.0, 4.0, -3.036e-06), (-26.0, 4.0, 37.0), (-26.0, 4.0, 57.5), (-24.0, -2.0, 4.0), (-24.0, -2.0, 57.5), (-27.0, -2.0, 4.0), (-27.0, -2.0, 57.5), (-29.0, 2.0, 57.5), (-29.0, 2.0, -3.187e-06), (-29.0, 4.0, 60.5), (-29.0, 2.0, 60.5), (-24.0, -2.0, 35.0), (-19.0, -1.472e-06, 57.5), (-19.0, -2.0, 57.5), (-24.0, -9.437e-07, 60.5), (-24.0, -2.0, 60.5), (-19.0, -1.699e-06, 60.5), (-19.0, -2.0, 60.5), (-8.3, 44.6, 23.5), (-8.3, 44.6, 41.5), (-8.3, 46.6, 23.5), (-8.3, 46.6, 41.5), (-9.3, 46.6, 23.5), (-9.3, 46.6, 41.5), (-9.3, 48.5, 23.5), (-9.3, 48.5, 41.5), (-8.8, 48.5, 23.5), (-8.8, 48.5, 41.5), (-8.8, 50.5, 23.5), (-8.8, 50.5, 41.5), (-14.5, 50.5, 23.5), (-14.5, 50.5, 41.5), (-14.5, 56.5, 23.5), (-14.5, 56.5, 41.5), (-15.25, 56.5, 23.5), (-15.25, 56.5, 41.5), (-15.25, 58.0, 23.5), (-15.25, 58.0, 41.5), (-14.5, 58.0, 23.5), (-14.5, 58.0, 41.5), (-14.5, 60.0, 23.5), (-14.5, 62.0, 41.5), (-1.138e-06, 44.6, 31.5), (-9.6e-07, 44.6, 41.5), (9.932e-07, 48.5, 47.5), (-15.0, 58.0, 20.5), (-1.504e-06, 41.0, 31.4), (-8.3, 41.0, 23.5), (-15.0, 48.5, 20.5), (1.947e-06, 63.0, 57.5), (-25.0, 63.0, 7.033e-07), (-20.5, 56.0, 43.5), (-27.0, 56.0, 18.4), (-20.5, 63.0, 43.5), (-14.5, 62.0, 23.5), (1.901e-06, 62.0, 18.4), (2.01e-06, 65.0, 18.4), (-15.0, 46.6, 20.5), (1.526e-06, 63.0, 7.033e-07), (1.828e-06, 65.0, 8.542e-07), (-7.5, 62.0, 18.4), (-7.5, 65.0, 18.4), (1.901e-06, 62.0, 34.4), (2.052e-06, 65.0, 34.4), (-7.5, 62.0, 34.4), (-7.5, 65.0, 34.4), (-11.0, 39.0, 23.4), (-1.268e-06, 39.0, 23.4), (-11.0, 41.0, 43.5), (-11.0, 39.0, 36.45), (-11.29, 41.0, -7.633e-06), (-1.443e-06, 41.0, 3.811e-06), (-11.0, 39.0, -7.546e-06), (-1.268e-06, 39.0, 3.898e-06), (-27.0, 56.0, 1.748e-07), (-15.0, 44.6, 20.5), (-15.0, 56.5, 20.5), (-15.0, 50.5, 20.5), (-15.0, 60.0, 20.5), (-15.0, 62.0, 20.5), (-24.0, 62.0, 10.5), (-27.0, 48.0, 18.4), (-11.0, 48.0, 43.5), (-27.0, 48.0, 4.762e-08), (-25.0, 41.0, -4.809e-07), (-27.0, 63.0, 7.033e-07), (-27.0, 63.0, 18.4), (6.435e-07, 50.5, 52.5), (1.502e-06, 56.5, 52.5), (-20.5, 48.0, 43.5), (5.878e-07, 56.0, 57.5), (-1.335e-06, 41.0, 51.81), (-9.301e-07, 48.0, 51.81), (-8.268e-07, 48.0, 57.5), (1.295e-06, 50.5, 47.5), (-33.0, 48.0, 4.762e-08), (-33.0, 48.0, 18.4), (-33.0, 56.0, 6.516e-07), (-33.0, 56.0, 18.4), (-30.0, 53.0, 4.25e-07), (-30.0, 51.0, 2.743e-07), (-28.0, 53.0, 4.25e-07), (-30.0, 51.0, 10.0), (-28.0, 51.0, 2.743e-07), (-30.0, 53.0, 10.0), (-28.0, 53.0, 10.0), (-28.0, 51.0, 10.0), (-29.0, 52.0, 13.0), (-7.5, 65.0, 8.542e-07), (-7.5, 63.0, 7.033e-07), (-1.453e-06, 39.0, 45.5), (2.055e-06, 62.0, 41.5), (-17.25, 65.0, 18.4), (2.15e-06, 65.0, 45.95), (-13.0, 65.0, 38.95), (-17.0, 65.0, 8.542e-07)], [], [(18, 14, 12, 16), (23, 18, 16, 17), (22, 17, 16, 2), (2, 16, 12, 19), (17, 22, 3, 15), (20, 11, 15, 3), (19, 12, 26, 21), (21, 26, 11, 20), (13, 24, 49, 48), (26, 12, 14, 25), (29, 25, 14), (29, 14, 18, 32), (18, 50, 32), (24, 31, 50, 49), (34, 1, 27, 33), (42, 34, 33, 41), (34, 35, 30, 37, 1), (34, 42, 13, 48), (39, 40, 27, 1), (41, 46, 58, 55), (46, 47, 45, 44), (42, 41, 55, 56), (44, 45, 32, 50), (43, 41, 33), (36, 33, 27), (28, 60, 7), (28, 7, 30), (30, 7, 10), (30, 10, 0), (30, 0, 37), (50, 18, 23), (23, 49, 50), (49, 23, 17, 15), (11, 48, 49, 15), (26, 25, 48, 11), (25, 29, 35, 34, 48), (38, 37, 0), (38, 39, 1, 37), (51, 53, 39, 38), (54, 53, 51, 59, 52), (46, 44, 57, 58), (13, 56, 55, 31, 24), (31, 57, 44, 50), (56, 13, 42), (58, 57, 31, 55), (47, 46, 41, 43), (39, 53, 54, 40), (4, 0, 10, 9), (7, 5, 9, 10), (6, 8, 0, 4), (5, 7, 8, 6), (65, 63, 52, 61), (33, 36, 60, 28, 43), (61, 60, 64, 65), (59, 61, 52), (60, 8, 7), (62, 64, 60, 36), (0, 8, 59, 51, 38), (8, 60, 61, 59), (65, 64, 62, 63), (52, 36, 27, 40, 54), (63, 62, 36, 52), (68, 69, 67, 66), (70, 71, 69, 68), (72, 73, 71, 70), (74, 75, 73, 72), (76, 77, 75, 74), (78, 79, 77, 76), (80, 81, 79, 78), (82, 83, 81, 80), (84, 85, 83, 82), (88, 89, 87, 86), (91, 90, 66, 67), (84, 86, 87, 85), (102, 89, 88), (89, 102, 108, 112), (125, 124, 80, 78), (117, 22, 2), (109, 108, 103, 104), (109, 113, 112, 108), (93, 126, 88, 86), (105, 96, 72, 70), (126, 127, 102, 88), (108, 157, 106, 103), (110, 112, 113, 111), (22, 117, 116, 3), (94, 95, 66, 90), (121, 120, 118, 119), (115, 114, 120, 121), (19, 120, 114, 2), (120, 19, 21), (96, 74, 72), (125, 78, 76), (96, 125, 76, 74), (124, 82, 80), (93, 86, 84), (123, 105, 68, 66), (124, 93, 84, 82), (105, 70, 68), (5, 123, 66, 95), (123, 5, 6, 128, 127, 126, 93, 124, 125, 96, 105), (5, 95, 9), (20, 3, 129, 131), (131, 143, 148, 151), (132, 118, 120, 21), (94, 119, 118, 9, 95), (127, 108, 102), (67, 92, 91), (112, 110, 159, 89), (136, 81, 83), (136, 135, 79, 81), (3, 116, 130, 129), (79, 135, 142, 77), (130, 116, 139, 140), (2, 114, 117), (139, 116, 117, 158), (115, 158, 117, 114), (153, 152, 147, 149), (143, 144, 146, 145), (152, 150, 148, 147), (145, 147, 148, 143), (150, 154, 151, 148), (149, 151, 154, 153), (138, 97, 101, 99), (155, 154, 150), (155, 150, 152), (155, 152, 153), (153, 154, 155), (109, 104, 107, 156), (160, 134, 101, 162), (132, 21, 20), (130, 140, 141, 137), (144, 143, 131, 129), (157, 98, 133, 163, 156), (130, 137, 144, 129), (163, 133, 134, 160), (100, 122, 145, 146), (141, 138, 99, 137), (131, 151, 149, 122), (146, 99, 100), (99, 146, 144, 137), (85, 87, 136), (136, 83, 85), (136, 87, 89), (89, 159, 136), (92, 67, 69), (92, 69, 71), (92, 73, 75), (92, 71, 73), (92, 75, 77, 142), (161, 111, 113, 162), (156, 107, 106, 157), (122, 100, 134, 133), (122, 149, 147, 145), (100, 99, 101, 134), (98, 157, 108, 127), (98, 127, 128), (9, 118, 132, 4), (131, 122, 133, 98, 132, 20), (128, 6, 4, 132, 98), (109, 160, 162, 113), (156, 163, 160, 109), (97, 161, 162, 101)])
_k = {(5, 6): 1.0, (7, 8): 1.0, (14, 25): 1.0, (5, 9): 1.0, (7, 10): 1.0, (18, 23): 1.0, (14, 18): 1.0, (4, 9): 1.0, (11, 20): 1.0, (4, 6): 1.0, (21, 26): 1.0, (48, 49): 1.0, (25, 48): 1.0, (25, 26): 1.0, (8, 59): 1.0, (34, 48): 1.0, (25, 29): 1.0, (0, 37): 1.0, (27, 33): 1.0, (0, 10): 1.0, (0, 8): 1.0, (1, 27): 1.0, (1, 37): 1.0, (28, 30): 1.0, (30, 35): 1.0, (1, 34): 1.0, (41, 55): 1.0, (33, 34): 1.0, (30, 37): 1.0, (27, 36): 1.0, (34, 35): 1.0, (39, 40): 1.0, (0, 38): 1.0, (1, 39): 1.0, (27, 40): 1.0, (52, 63): 1.0, (33, 41): 1.0, (34, 42): 1.0, (41, 42): 1.0, (59, 61): 1.0, (41, 43): 1.0, (45, 47): 1.0, (43, 47): 1.0, (41, 46): 1.0, (33, 43): 1.0, (33, 36): 1.0, (13, 48): 1.0, (23, 49): 1.0, (11, 48): 1.0, (29, 35): 1.0, (38, 51): 1.0, (60, 64): 1.0, (37, 38): 1.0, (38, 39): 1.0, (40, 54): 1.0, (52, 54): 1.0, (39, 53): 1.0, (51, 53): 1.0, (51, 59): 1.0, (55, 56): 1.0, (55, 58): 1.0, (42, 56): 1.0, (46, 58): 1.0, (13, 56): 1.0, (46, 47): 1.0, (61, 65): 1.0, (53, 54): 1.0, (5, 7): 1.0, (6, 8): 1.0, (9, 10): 1.0, (0, 4): 1.0, (60, 61): 1.0, (52, 59): 1.0, (36, 60): 1.0, (52, 61): 1.0, (28, 60): 1.0, (28, 43): 1.0, (8, 60): 1.0, (62, 64): 1.0, (63, 65): 1.0, (36, 62): 1.0, (62, 63): 1.0, (64, 65): 1.0, (36, 52): 1.0, (68, 69): 1.0, (67, 69): 1.0, (66, 67): 1.0, (66, 68): 1.0, (70, 71): 1.0, (69, 71): 1.0, (68, 70): 1.0, (72, 73): 1.0, (71, 73): 1.0, (70, 72): 1.0, (74, 75): 1.0, (73, 75): 1.0, (72, 74): 1.0, (76, 77): 1.0, (75, 77): 1.0, (74, 76): 1.0, (78, 79): 1.0, (77, 79): 1.0, (76, 78): 1.0, (80, 81): 1.0, (79, 81): 1.0, (78, 80): 1.0, (82, 83): 1.0, (81, 83): 1.0, (80, 82): 1.0, (84, 85): 1.0, (83, 85): 1.0, (82, 84): 1.0, (86, 87): 1.0, (84, 86): 1.0, (88, 89): 1.0, (87, 89): 1.0, (86, 88): 1.0, (90, 91): 1.0, (66, 90): 1.0, (67, 91): 1.0, (66, 123): 1.0, (72, 96): 1.0, (85, 87): 1.0, (70, 105): 1.0, (78, 125): 1.0, (86, 93): 1.0, (89, 102): 1.0, (80, 124): 1.0, (103, 108): 1.0, (88, 102): 1.0, (104, 109): 1.0, (126, 127): 1.0, (124, 125): 1.0, (96, 105): 1.0, (90, 94): 1.0, (109, 113): 1.0, (108, 112): 1.0, (110, 111): 1.0, (110, 112): 1.0, (111, 113): 1.0, (118, 119): 1.0, (120, 121): 1.0, (119, 121): 1.0, (66, 95): 1.0, (94, 95): 1.0, (115, 121): 1.0, (21, 120): 1.0, (21, 132): 1.0, (93, 126): 1.0, (88, 126): 1.0, (102, 127): 1.0, (127, 128): 1.0, (5, 95): 1.0, (74, 96): 1.0, (68, 105): 1.0, (82, 124): 1.0, (76, 125): 1.0, (84, 93): 1.0, (5, 123): 1.0, (93, 124): 1.0, (96, 125): 1.0, (105, 123): 1.0, (6, 128): 1.0, (20, 131): 1.0, (20, 132): 1.0, (118, 132): 1.0, (94, 119): 1.0, (67, 92): 1.0, (81, 136): 1.0, (91, 92): 1.0, (89, 159): 1.0, (135, 136): 1.0, (83, 136): 1.0, (79, 135): 1.0, (135, 142): 1.0, (77, 142): 1.0, (153, 154): 1.0, (143, 145): 1.0, (150, 154): 1.0, (150, 152): 1.0, (152, 153): 1.0, (147, 149): 1.0, (147, 148): 1.0, (148, 151): 1.0, (149, 151): 1.0, (107, 156): 1.0, (106, 157): 1.0, (133, 163): 1.0, (131, 143): 1.0, (122, 145): 1.0, (110, 159): 1.0, (85, 136): 1.0, (89, 136): 1.0, (87, 136): 1.0, (136, 159): 1.0, (69, 92): 1.0, (73, 92): 1.0, (75, 92): 1.0, (71, 92): 1.0, (92, 142): 1.0, (122, 133): 1.0, (98, 157): 1.0, (4, 132): 1.0, (98, 132): 1.0, (156, 163): 1.0}
me_mast.attributes.new('crease_edge', 'FLOAT', 'EDGE').data.foreach_set('value', [_k.get((min(e.vertices), max(e.vertices)), 0.0) for e in me_mast.edges])
me_mast.use_remesh_preserve_volume = False
me_mast.use_remesh_preserve_attributes = False
me_mast.use_mirror_vertex_groups = False
me_mast.update()
me_battery_cover = bpy.data.meshes.new('battery_cover')
me_battery_cover.from_pydata([(-26.0, 28.0, 1.908e-07), (1.645e-06, 28.0, 4.228e-06), (-26.0, 28.0, 2.0), (1.041e-06, 28.0, 2.0), (-25.0, 27.0, 1.0), (1.343e-06, 27.0, 1.0), (-25.0, -3.926e-06, 1.0), (-26.0, -3.926e-06, -4.872e-06), (2.88e-13, 1.44e-13, -9.537e-07), (-26.0, -4.228e-06, 2.0), (-6.04e-07, -3.02e-07, 2.0), (-3.02e-07, -1.51e-07, 1.0), (-20.0, 14.0, 2.0), (-1.764e-06, 14.0, 2.0), (-20.0, 4.0, 2.0), (-3.115e-06, 4.0, 2.0), (-20.0, 14.0, 7.0), (-3.274e-06, 14.0, 7.0), (-20.0, 4.0, 7.0), (-4.625e-06, 4.0, 7.0), (-25.0, 1.0, 2.0), (-24.0, 2.0, 2.0), (-2.178e-06, 2.0, 2.0), (-1.391e-06, 1.0, 2.0), (-25.0, 27.0, 2.0), (-24.0, 26.0, 2.0), (5.061e-07, 27.0, 2.0), (-9.827e-07, 26.0, 2.0), (-25.0, 1.0, 2.2), (-24.0, 2.0, 2.2), (-2.238e-06, 2.0, 2.2), (-1.451e-06, 1.0, 2.2), (-25.0, 27.0, 2.2), (-24.0, 26.0, 2.2), (4.457e-07, 27.0, 2.2), (-1.043e-06, 26.0, 2.2)], [], [(5, 4, 0, 1), (3, 2, 4, 5), (22, 21, 14, 15), (1, 0, 7, 8), (6, 4, 2, 9), (0, 4, 6, 7), (10, 11, 6, 9), (11, 8, 7, 6), (15, 14, 18, 19), (21, 25, 12, 14), (26, 24, 2, 3), (19, 18, 16, 17), (14, 12, 16, 18), (17, 16, 12, 13), (10, 9, 20, 23), (24, 26, 34, 32), (9, 2, 24, 20), (13, 12, 25, 27), (32, 28, 20, 24), (31, 28, 29, 30), (28, 32, 33, 29), (35, 33, 32, 34), (21, 22, 30, 29), (33, 35, 27, 25), (28, 31, 23, 20), (25, 21, 29, 33)])
_k = {(0, 1): 1.0, (2, 4): 1.0, (3, 5): 1.0, (2, 3): 1.0, (0, 4): 1.0, (1, 5): 1.0, (4, 6): 1.0, (4, 5): 1.0, (7, 8): 1.0, (9, 10): 1.0, (2, 9): 1.0, (0, 7): 1.0, (1, 8): 1.0, (6, 9): 1.0, (6, 7): 1.0, (6, 11): 1.0, (12, 13): 1.0, (14, 15): 1.0, (12, 14): 1.0, (14, 21): 1.0, (12, 25): 1.0, (16, 18): 1.0, (14, 18): 1.0, (12, 16): 1.0, (9, 20): 1.0, (24, 32): 1.0, (2, 24): 1.0, (20, 28): 1.0, (20, 23): 1.0, (21, 22): 1.0, (20, 24): 1.0, (21, 25): 1.0, (25, 27): 1.0, (24, 26): 1.0, (28, 29): 1.0, (30, 31): 1.0, (32, 33): 1.0, (34, 35): 1.0, (28, 31): 1.0, (29, 30): 1.0, (28, 32): 1.0, (29, 33): 1.0, (33, 35): 1.0, (32, 34): 1.0, (22, 30): 1.0, (23, 31): 1.0, (26, 34): 1.0, (21, 29): 1.0, (27, 35): 1.0, (25, 33): 1.0}
me_battery_cover.attributes.new('crease_edge', 'FLOAT', 'EDGE').data.foreach_set('value', [_k.get((min(e.vertices), max(e.vertices)), 0.0) for e in me_battery_cover.edges])
me_battery_cover.use_remesh_preserve_volume = False
me_battery_cover.use_remesh_preserve_attributes = False
me_battery_cover.use_mirror_vertex_groups = False
me_battery_cover.update()
me_mast_cover = bpy.data.meshes.new('mast_cover')
me_mast_cover.from_pydata([(-27.0, 1.025e-05, 7.5), (-23.0, 2.013e-06, 7.5), (2.643e-06, 23.0, 7.5), (-11.29, 2.0, 7.5), (-1.748e-07, 2.0, 7.5), (-11.0, 7.83e-06, 7.5), (-2.205e-13, -1.46e-06, 7.5), (-27.0, 24.0, 7.5), (-23.0, 23.0, 7.5), (-27.0, 2.0, 7.5), (-23.0, 2.0, 7.5), (-17.0, 26.0, 7.5), (3.096e-06, 26.0, 7.5), (-27.0, 9.0, 7.5), (-23.0, 9.0, 7.5), (-27.0, 17.0, 7.5), (-23.0, 17.0, 7.5), (-33.0, 9.0, 7.5), (-33.0, 17.0, 7.5), (-30.5, 14.5, 7.5), (-30.5, 11.5, 7.5), (-27.5, 14.5, 7.5), (-27.5, 11.5, 7.5), (-7.5, 26.0, 7.5), (-7.5, 23.0, 7.5), (-27.0, 1.102e-05, 3.5), (-23.0, 2.791e-06, 3.5), (2.643e-06, 23.0, 3.0), (-11.29, 2.0, 3.0), (-1.748e-07, 2.0, 3.0), (-11.0, 8.609e-06, 3.5), (-1.029e-13, -6.815e-07, 3.5), (-27.0, 24.0, 3.5), (-23.0, 23.0, 3.0), (-27.0, 2.0, 3.5), (-23.0, 2.0, 3.0), (-17.0, 26.0, 3.5), (3.096e-06, 26.0, 3.5), (-27.0, 9.0, 3.5), (-23.0, 9.0, 3.0), (-27.0, 17.0, 3.5), (-23.0, 17.0, 3.0), (-33.0, 9.0, 3.5), (-33.0, 17.0, 3.5), (-30.5, 14.5, 1.0), (-30.5, 11.5, 1.0), (-27.5, 14.5, 1.0), (-27.5, 11.5, 1.0), (-7.5, 26.0, 3.5), (-7.5, 23.0, 3.0), (-27.0, 1.171e-05, -1.144e-05), (-23.0, 3.473e-06, -1.144e-05), (2.643e-06, 23.0, -6.966e-06), (-11.29, 2.0, -1.773e-05), (-1.748e-07, 2.0, -6.286e-06), (-11.0, 9.29e-06, -1.812e-05), (1.963e-19, 1.3e-12, -6.676e-06), (-27.0, 24.0, -6.771e-06), (-23.0, 23.0, -6.966e-06), (-27.0, 2.0, -1.105e-05), (-23.0, 2.0, -1.105e-05), (-17.0, 25.0, -6.576e-06), (2.945e-06, 25.0, -6.576e-06), (-27.0, 9.0, -9.692e-06), (-23.0, 9.0, -9.692e-06), (-27.0, 17.0, -8.134e-06), (-23.0, 17.0, -8.134e-06), (-33.0, 9.0, -9.692e-06), (-33.0, 17.0, -8.134e-06), (-32.0, 16.0, -8.328e-06), (-32.0, 9.998, -9.497e-06), (-26.0, 16.0, -8.328e-06), (-26.0, 9.998, -9.497e-06), (-7.5, 25.0, -6.576e-06), (-7.5, 23.0, -6.966e-06)], [], [(6, 4, 3, 5), (16, 8, 7, 15), (1, 10, 9, 0), (10, 1, 5, 3), (10, 14, 13, 9), (13, 14, 22, 20, 17), (18, 19, 21, 16, 15), (21, 22, 14, 16), (18, 17, 20, 19), (23, 24, 2, 12), (11, 8, 24, 23), (67, 63, 38, 42), (44, 45, 70, 69), (48, 37, 62, 73), (65, 68, 43, 40), (31, 30, 55, 56), (40, 32, 57, 65), (63, 59, 34, 38), (68, 67, 42, 43), (46, 44, 69, 71), (43, 42, 17, 18), (38, 34, 9, 13), (28, 35, 10, 3), (15, 7, 32, 40), (6, 5, 30, 31), (49, 27, 2, 24), (40, 43, 18, 15), (14, 10, 35, 39), (23, 12, 37, 48), (71, 72, 47, 46), (19, 20, 45, 44), (42, 38, 13, 17), (34, 25, 0, 9), (26, 25, 50, 51), (48, 36, 11, 23), (20, 22, 47, 45), (16, 14, 39, 41), (41, 33, 8, 16), (26, 30, 5, 1), (24, 8, 33, 49), (1, 0, 25, 26), (46, 47, 22, 21), (21, 19, 44, 46), (29, 28, 3, 4), (56, 55, 53, 54), (66, 65, 57, 58), (51, 50, 59, 60), (60, 53, 55, 51), (60, 59, 63, 64), (63, 67, 70, 72, 64), (68, 65, 66, 71, 69), (71, 66, 64, 72), (68, 69, 70, 67), (73, 62, 52, 74), (61, 73, 74, 58), (66, 58, 74, 53, 60, 64), (53, 74, 52, 54), (59, 50, 25, 34), (73, 61, 36, 48), (45, 47, 72, 70), (51, 55, 30, 26), (29, 27, 49, 33, 41, 39, 35, 28), (8, 11, 7), (61, 57, 32, 36), (36, 32, 7, 11), (58, 57, 61)])
_k = {(0, 1): 1.0, (3, 4): 1.0, (5, 6): 1.0, (4, 6): 1.0, (1, 5): 1.0, (7, 15): 1.0, (0, 9): 1.0, (8, 16): 1.0, (3, 10): 1.0, (12, 23): 1.0, (9, 13): 1.0, (10, 14): 1.0, (14, 16): 1.0, (17, 18): 1.0, (15, 18): 1.0, (13, 17): 1.0, (19, 21): 1.0, (19, 20): 1.0, (20, 22): 1.0, (21, 22): 1.0, (2, 24): 1.0, (11, 23): 1.0, (8, 24): 1.0, (28, 29): 1.0, (33, 41): 1.0, (28, 35): 1.0, (35, 39): 1.0, (39, 41): 1.0, (44, 46): 1.0, (44, 45): 1.0, (45, 47): 1.0, (46, 47): 1.0, (27, 49): 1.0, (33, 49): 1.0, (50, 51): 1.0, (55, 56): 1.0, (51, 55): 1.0, (57, 65): 1.0, (50, 59): 1.0, (62, 73): 1.0, (59, 63): 1.0, (67, 68): 1.0, (65, 68): 1.0, (63, 67): 1.0, (69, 71): 1.0, (69, 70): 1.0, (70, 72): 1.0, (71, 72): 1.0, (61, 73): 1.0, (7, 11): 1.0, (57, 61): 1.0}
me_mast_cover.attributes.new('crease_edge', 'FLOAT', 'EDGE').data.foreach_set('value', [_k.get((min(e.vertices), max(e.vertices)), 0.0) for e in me_mast_cover.edges])
me_mast_cover.use_remesh_preserve_volume = False
me_mast_cover.use_remesh_preserve_attributes = False
me_mast_cover.use_mirror_vertex_groups = False
me_mast_cover.update()
me_rama = bpy.data.meshes.new('rama')
me_rama.from_pydata([(-43.86, 45.74, 3.0), (-43.0, 42.0, 3.0), (23.0, 42.0, 3.0), (24.38, 45.74, 3.0), (28.63, 50.0, 6.0), (27.57, 48.92, 6.0), (26.51, 49.36, 6.0), (26.51, 50.0, 6.0), (23.51, -21.7, 6.0), (25.01, -21.7, 6.0), (25.45, -22.76, 6.0), (24.38, -25.18, 6.0), (28.63, -25.18, 6.0), (27.57, -22.76, 6.0), (28.01, -21.7, 6.0), (29.51, -21.7, 6.0), (-45.98, -18.7, 6.0), (-45.98, -20.2, 6.0), (-47.04, -20.63, 6.0), (-48.1, -19.57, 6.0), (-48.98, 47.86, 6.0), (-47.48, 47.86, 6.0), (-47.04, 46.8, 6.0), (-48.1, 45.74, 6.0), (-43.86, 45.74, 6.0), (-44.92, 46.8, 6.0), (-44.48, 47.86, 6.0), (-42.98, 47.86, 6.0), (25.45, 48.92, 6.0), (24.38, 50.0, 6.0), (26.51, -23.2, 6.0), (26.51, -25.18, 6.0), (27.57, -20.63, 6.0), (28.63, -19.57, 6.0), (-47.48, -21.7, 6.0), (-48.98, -21.7, 6.0), (-44.92, -22.76, 6.0), (-43.86, -25.18, 6.0), (-45.98, -25.18, 6.0), (-45.98, -23.2, 6.0), (-45.98, 46.36, 6.0), (-45.98, 44.86, 6.0), (-44.92, 48.92, 6.0), (-43.86, 50.0, 6.0), (25.01, 47.86, 6.0), (23.51, 47.86, 6.0), (27.57, 46.8, 6.0), (28.63, 45.74, 6.0), (26.51, 44.86, 6.0), (26.51, 46.36, 6.0), (26.51, -20.2, 6.0), (26.51, -18.7, 6.0), (-47.04, -22.76, 6.0), (-48.1, -25.18, 6.0), (-44.48, -21.7, 6.0), (-42.98, -21.7, 6.0), (-45.98, 49.36, 6.0), (-45.98, 50.0, 6.0), (25.45, 46.8, 6.0), (24.38, 45.74, 6.0), (28.01, 47.86, 6.0), (29.51, 47.86, 6.0), (25.45, -20.63, 6.0), (24.38, -19.57, 6.0), (-44.92, -20.63, 6.0), (-43.86, -19.57, 6.0), (-47.04, 48.92, 6.0), (-48.1, 50.0, 6.0), (-45.98, 50.0, 3.0), (-48.1, 50.0, 3.0), (-48.1, 50.0, -7.153e-07), (-45.98, 50.0, -9.537e-07), (23.0, -15.57, 3.0), (24.38, -19.57, 3.0), (28.63, 50.0, 3.0), (26.51, 50.0, 3.0), (26.51, 50.0, -9.537e-07), (28.63, 50.0, -7.153e-07), (-43.86, 50.0, -7.153e-07), (24.38, 50.0, -7.153e-07), (24.38, 50.0, 3.0), (-43.86, 50.0, 3.0), (24.38, -25.18, -9.537e-07), (-43.86, -25.18, 9.537e-07), (-43.86, -25.18, 3.0), (24.38, -25.18, 3.0), (59.0, 50.0, -9.537e-07), (59.0, 50.0, 3.0), (-43.0, -15.57, 3.0), (-43.86, -19.57, 3.0), (-42.98, -21.7, 3.0), (23.51, -21.7, 3.0), (28.63, 45.74, 3.0), (28.63, -19.57, 3.0), (26.51, -18.7, 3.0), (26.51, 44.86, 3.0), (23.51, 47.86, 3.0), (-42.98, 47.86, 3.0), (-45.98, -18.7, 3.0), (-45.98, 44.86, 3.0), (-48.1, -19.57, 3.0), (-48.1, 45.74, 3.0), (-47.04, 48.92, -4.768e-07), (-48.98, 47.86, -4.768e-07), (-47.48, 47.86, -2.384e-07), (-45.98, 49.36, -4.768e-07), (-44.92, 48.92, -4.768e-07), (-44.48, 47.86, -2.384e-07), (-43.86, 45.74, -2.384e-07), (-44.92, 46.8, 0.0), (25.01, 47.86, -2.384e-07), (25.45, 46.8, 0.0), (-45.98, -20.2, 4.768e-07), (-47.04, -20.63, 4.768e-07), (29.51, 47.86, 3.0), (27.57, -22.76, -9.537e-07), (28.01, -21.7, -1.192e-06), (-48.98, 47.86, 3.0), (25.01, -21.7, -1.192e-06), (25.45, -22.76, -9.537e-07), (-45.98, -25.18, 3.0), (-48.1, -25.18, 3.0), (27.57, 48.92, -4.768e-07), (26.51, 49.36, -4.768e-07), (-44.92, -22.76, 9.537e-07), (-44.48, -21.7, 9.537e-07), (-45.98, 46.36, 0.0), (-47.48, -21.7, 9.537e-07), (-47.04, -22.76, 9.537e-07), (26.51, -25.18, 3.0), (27.57, -20.63, -1.431e-06), (26.51, -20.2, -1.431e-06), (29.51, -21.7, 3.0), (26.51, 46.36, 0.0), (27.57, 46.8, 0.0), (-48.98, -21.7, 3.0), (25.45, 48.92, -4.768e-07), (-44.92, -20.63, 4.768e-07), (26.51, -23.2, -9.537e-07), (-47.04, 46.8, 0.0), (25.45, -20.63, -1.431e-06), (28.63, -25.18, 3.0), (28.01, 47.86, -2.384e-07), (-45.98, -23.2, 9.537e-07), (24.38, -19.57, -1.669e-06), (-43.86, -19.57, 0.0), (-48.1, 45.74, -2.384e-07), (-48.1, -19.57, 0.0), (24.38, 45.74, -2.384e-07), (28.63, 45.74, -2.384e-07), (28.63, -19.57, -1.669e-06), (30.0, 25.0, 0.0), (30.0, -19.57, -1.907e-06), (-49.0, -15.57, 3.0), (-56.0, -15.57, 3.0), (-60.0, -25.18, 3.0), (-49.0, 42.0, 0.0), (-56.0, 42.0, 0.0), (-56.0, 42.0, 3.0), (-49.0, 42.0, 3.0), (-60.0, -25.18, 9.537e-07), (-48.1, -25.18, 9.537e-07), (-49.0, -15.57, -1.907e-06), (-60.0, 50.0, 3.0), (30.0, 25.0, 3.0), (30.0, 29.0, 3.0), (30.0, 42.0, 3.0), (55.0, 0.0, -9.537e-07), (55.0, 0.0, 3.0), (55.0, 25.0, 3.0), (55.0, 25.0, 0.0), (30.0, -19.57, 3.0), (30.0, 29.0, 0.0), (30.0, 42.0, 0.0), (-56.0, -15.57, -1.907e-06), (-65.0, 50.0, 2.0), (-65.0, -25.18, 2.0), (-65.0, -25.18, 9.537e-07), (-65.0, 50.0, -9.537e-07), (-60.0, 50.0, -7.153e-07), (23.0, 42.0, 0.0), (-43.0, 42.0, 0.0), (23.0, -15.57, -1.907e-06), (-43.0, -15.57, -1.907e-06), (-48.98, -21.7, 4.768e-07), (-45.98, -25.18, 9.537e-07), (29.51, -21.7, -1.431e-06), (28.63, -25.18, -9.537e-07), (26.51, -25.18, -9.537e-07), (29.51, 47.86, -4.768e-07), (59.0, -25.18, -9.537e-07), (55.0, -19.57, -1.907e-06), (55.0, -21.7, -1.431e-06), (55.0, -25.18, -9.537e-07), (64.0, 50.0, 2.0), (64.0, 50.0, -9.537e-07), (55.0, 42.0, 0.0), (55.0, 29.0, 0.0), (55.0, -15.57, -1.907e-06), (55.0, -15.57, 3.0), (55.0, -19.57, 3.0), (59.0, -25.18, 3.0), (55.0, -25.18, 3.0), (55.0, -21.7, 3.0), (64.0, -25.18, -9.537e-07), (64.0, -25.18, 2.0), (59.0, 0.0, -9.537e-07), (65.0, 0.0, -9.537e-07), (65.0, 0.0, 2.0), (30.0, -25.18, 3.0), (30.0, -25.18, -9.537e-07), (55.0, 42.0, 3.0), (55.0, 29.0, 3.0), (59.0, 0.0, 3.0)], [], [(0, 1, 2), (2, 3, 0), (4, 5, 6), (6, 7, 4), (8, 9, 10), (10, 11, 8), (12, 13, 14), (14, 15, 12), (16, 17, 18), (18, 19, 16), (20, 21, 22), (22, 23, 20), (24, 25, 26), (26, 27, 24), (7, 6, 28), (28, 29, 7), (11, 10, 30), (30, 31, 11), (15, 14, 32), (32, 33, 15), (19, 18, 34), (34, 35, 19), (36, 37, 38), (38, 39, 36), (40, 41, 23), (23, 22, 40), (27, 26, 42), (42, 43, 27), (29, 28, 44), (44, 45, 29), (46, 47, 48), (48, 49, 46), (33, 32, 50), (50, 51, 33), (35, 34, 52), (52, 53, 35), (37, 36, 54), (54, 55, 37), (43, 42, 56), (56, 57, 43), (45, 44, 58), (58, 59, 45), (47, 46, 60), (60, 61, 47), (51, 50, 62), (62, 63, 51), (53, 52, 39), (39, 38, 53), (55, 54, 64), (64, 65, 55), (57, 56, 66), (66, 67, 57), (59, 58, 49), (49, 48, 59), (61, 60, 5), (5, 4, 61), (63, 62, 9), (9, 8, 63), (68, 69, 70), (70, 71, 68), (3, 2, 72), (72, 73, 3), (41, 40, 25), (25, 24, 41), (67, 66, 21), (21, 20, 67), (65, 64, 17), (17, 16, 65), (13, 12, 31), (31, 30, 13), (74, 75, 76), (76, 77, 74), (78, 79, 80), (80, 81, 78), (75, 80, 79), (79, 76, 75), (82, 83, 84), (84, 85, 82), (86, 87, 74), (74, 77, 86), (73, 72, 88), (88, 89, 73), (90, 91, 85), (85, 84, 90), (89, 73, 91), (91, 90, 89), (92, 93, 94), (94, 95, 92), (73, 3, 95), (95, 94, 73), (96, 97, 81), (81, 80, 96), (3, 0, 97), (97, 96, 3), (0, 89, 98), (98, 99, 0), (100, 101, 99), (99, 98, 100), (102, 70, 103), (103, 104, 102), (105, 71, 70), (70, 102, 105), (106, 78, 71), (71, 105, 106), (78, 106, 107), (108, 78, 107), (109, 108, 107), (16, 19, 100), (100, 98, 16), (45, 59, 3), (3, 96, 45), (110, 111, 58), (58, 44, 110), (112, 113, 18), (18, 17, 112), (47, 61, 114), (114, 92, 47), (106, 105, 56), (56, 42, 106), (115, 116, 14), (14, 13, 115), (51, 63, 73), (73, 94, 51), (20, 23, 101), (101, 117, 20), (118, 119, 10), (10, 9, 118), (53, 38, 120), (120, 121, 53), (24, 27, 97), (97, 0, 24), (122, 123, 6), (6, 5, 122), (124, 125, 54), (54, 36, 124), (55, 65, 89), (89, 90, 55), (7, 29, 80), (80, 75, 7), (25, 40, 126), (126, 109, 25), (127, 128, 52), (52, 34, 127), (11, 31, 129), (129, 85, 11), (102, 104, 21), (21, 66, 102), (130, 131, 50), (50, 32, 130), (15, 33, 93), (93, 132, 15), (57, 67, 69), (69, 68, 57), (46, 49, 133), (133, 134, 46), (19, 35, 135), (135, 100, 19), (59, 48, 95), (95, 3, 59), (136, 110, 44), (44, 28, 136), (137, 112, 17), (17, 64, 137), (84, 120, 38), (38, 37, 84), (61, 4, 74), (74, 114, 61), (107, 106, 42), (42, 26, 107), (13, 30, 138), (138, 115, 13), (63, 8, 91), (91, 73, 63), (23, 41, 99), (99, 101, 23), (139, 126, 40), (40, 22, 139), (140, 118, 9), (9, 62, 140), (141, 129, 31), (31, 12, 141), (27, 43, 81), (81, 97, 27), (142, 122, 5), (5, 60, 142), (36, 39, 143), (143, 124, 36), (65, 16, 98), (98, 89, 65), (29, 45, 96), (96, 80, 29), (111, 133, 49), (49, 58, 111), (113, 127, 34), (34, 18, 113), (92, 95, 48), (48, 47, 92), (105, 102, 66), (66, 56, 105), (116, 130, 32), (32, 14, 116), (33, 51, 94), (94, 93, 33), (67, 20, 117), (117, 69, 67), (119, 138, 30), (30, 10, 119), (35, 53, 121), (121, 135, 35), (41, 24, 0), (0, 99, 41), (123, 136, 28), (28, 6, 123), (125, 137, 64), (64, 54, 125), (37, 55, 90), (90, 84, 37), (4, 7, 75), (75, 74, 4), (109, 107, 26), (26, 25, 109), (128, 143, 39), (39, 52, 128), (8, 11, 85), (85, 91, 8), (104, 139, 22), (22, 21, 104), (131, 140, 62), (62, 50, 131), (12, 15, 132), (132, 141, 12), (43, 57, 68), (68, 81, 43), (134, 142, 60), (60, 46, 134), (81, 68, 71), (71, 78, 81), (89, 88, 1), (1, 0, 89), (82, 144, 145), (145, 83, 82), (108, 146, 147), (147, 145, 108), (78, 108, 148), (148, 79, 78), (149, 148, 144), (144, 150, 149), (151, 149, 150), (150, 152, 151), (126, 139, 146), (108, 109, 126), (108, 126, 146), (104, 103, 146), (146, 139, 104), (100, 153, 154), (154, 155, 100), (156, 157, 158), (158, 159, 156), (160, 155, 121), (121, 161, 160), (156, 159, 153), (153, 162, 156), (155, 154, 158), (158, 163, 155), (92, 164, 165), (165, 166, 92), (167, 168, 169), (169, 170, 167), (151, 164, 171), (171, 152, 151), (170, 169, 164), (164, 151, 170), (164, 92, 93), (93, 171, 164), (149, 151, 172), (172, 173, 149), (157, 158, 154), (154, 174, 157), (162, 174, 154), (154, 153, 162), (101, 159, 153), (153, 100, 101), (163, 158, 159), (159, 101, 163), (175, 176, 177), (177, 178, 175), (147, 162, 156), (156, 146, 147), (146, 156, 157), (157, 179, 146), (180, 181, 1), (1, 2, 180), (180, 2, 72), (72, 182, 180), (181, 1, 88), (88, 183, 181), (182, 183, 88), (88, 72, 182), (108, 181, 183), (183, 145, 108), (145, 183, 182), (182, 144, 145), (144, 182, 180), (180, 148, 144), (148, 180, 181), (181, 108, 148), (145, 137, 125), (83, 145, 125), (124, 83, 125), (147, 113, 112), (145, 147, 112), (137, 145, 112), (113, 147, 184), (184, 127, 113), (127, 184, 161), (161, 128, 127), (128, 161, 185), (185, 143, 128), (83, 124, 143), (143, 185, 83), (144, 82, 118), (140, 144, 118), (82, 119, 118), (144, 140, 131), (150, 144, 131), (130, 150, 131), (116, 186, 150), (150, 130, 116), (115, 187, 186), (186, 116, 115), (187, 115, 138), (138, 188, 187), (119, 82, 188), (188, 138, 119), (133, 111, 148), (149, 134, 133), (149, 133, 148), (79, 148, 110), (136, 79, 110), (148, 111, 110), (134, 149, 189), (189, 142, 134), (142, 189, 77), (77, 122, 142), (122, 77, 76), (76, 123, 122), (123, 76, 79), (79, 136, 123), (160, 174, 162), (162, 147, 160), (179, 157, 174), (174, 160, 179), (70, 69, 163), (163, 179, 70), (179, 163, 175), (175, 178, 179), (69, 117, 163), (117, 101, 163), (100, 135, 155), (190, 191, 192), (190, 192, 193), (86, 87, 194), (194, 195, 86), (173, 196, 86), (86, 149, 173), (196, 197, 170), (170, 86, 196), (198, 191, 190), (199, 200, 201), (202, 203, 201), (203, 200, 201), (179, 146, 103), (135, 121, 155), (160, 184, 147), (179, 103, 70), (82, 85, 129), (129, 188, 82), (163, 155, 176), (176, 175, 163), (178, 177, 160), (160, 179, 178), (177, 176, 155), (155, 160, 177), (161, 121, 120), (120, 185, 161), (141, 187, 188), (188, 129, 141), (160, 161, 184), (84, 83, 185), (185, 120, 84), (202, 201, 190), (190, 193, 202), (204, 205, 201), (201, 190, 204), (206, 190, 198), (198, 167, 206), (206, 86, 195), (195, 207, 206), (207, 195, 194), (194, 208, 207), (187, 141, 209), (209, 210, 187), (152, 150, 186), (132, 93, 171), (141, 132, 171), (171, 209, 141), (210, 152, 186), (186, 187, 210), (152, 210, 209), (209, 171, 152), (173, 166, 165), (165, 172, 173), (196, 211, 166), (166, 173, 196), (212, 165, 164), (164, 169, 212), (86, 189, 149), (197, 172, 151), (151, 170, 197), (86, 77, 189), (172, 165, 212), (212, 197, 172), (197, 212, 211), (211, 196, 197), (92, 114, 87), (114, 74, 87), (168, 199, 201), (201, 213, 168), (208, 194, 87), (87, 213, 208), (87, 92, 166), (166, 211, 87), (211, 212, 169), (169, 87, 211), (198, 199, 168), (168, 167, 198), (86, 206, 167), (167, 170, 86), (190, 206, 207), (207, 204, 190), (204, 207, 208), (208, 205, 204), (169, 168, 213), (213, 87, 169), (205, 208, 213), (213, 201, 205)])
me_rama.use_remesh_preserve_volume = False
me_rama.use_remesh_preserve_attributes = False
me_rama.use_mirror_vertex_groups = False
me_rama.update()
me_slot_cover = bpy.data.meshes.new('slot_cover')
me_slot_cover.from_pydata([(14.0, 125.0, 2.0), (-6.153e-06, 140.0, 2.0), (15.5, 6.775e-07, -1.355e-06), (15.5, 127.0, 2.869e-06), (-6.326e-06, 142.0, 4.76e-06), (14.0, 125.0, 2.3), (15.5, 8.087e-07, 3.0), (-6.127e-06, 140.0, 2.3), (15.5, 128.0, 2.3), (-6.169e-06, 143.0, 2.3), (15.5, -1.055e-06, 4.0), (15.5, 128.0, 4.0), (-6.02e-06, 143.0, 4.0), (10.0, 110.0, 4.0), (10.0, 120.0, 4.0), (10.0, 112.0, 4.0), (10.0, 114.0, 4.0), (10.0, 116.0, 4.0), (10.0, 118.0, 4.0), (-2.158e-06, 115.0, 4.0), (-6.873e-06, 125.0, 4.0), (-6.934e-06, 123.0, 4.0), (-7.026e-06, 121.0, 4.0), (-7.117e-06, 119.0, 4.0), (-7.208e-06, 117.0, 4.0), (10.0, 108.0, 2.512e-06), (10.0, 118.0, 2.789e-06), (10.0, 110.0, 2.662e-06), (10.0, 112.0, 2.813e-06), (10.0, 114.0, 2.726e-06), (10.0, 116.0, 2.876e-06), (-2.436e-06, 113.0, 3.883e-06), (-7.284e-06, 123.0, 3.921e-06), (-7.376e-06, 121.0, 3.771e-06), (-7.467e-06, 119.0, 3.858e-06), (-7.558e-06, 117.0, 3.707e-06), (-7.649e-06, 115.0, 3.557e-06), (0.0, 0.0, 0.0), (-2.444e-06, -1.068e-13, 2.136e-13), (-4.232e-07, 33.0, 27.0), (2.0, 3.0, 4.0), (-4.231e-07, 3.0, 27.0), (10.0, 4.371e-07, -8.742e-07), (-2.161e-06, 53.0, 4.0), (-2.166e-06, 3.0, 4.0), (10.0, 48.0, 4.0), (1.0, 3.0, 27.0), (0.0, 0.0, 0.0), (-2.122e-06, 1.311e-07, 3.0), (4.0, 33.0, 27.0), (-5.988e-06, 143.0, 3.0), (15.5, 128.0, 3.0), (-2.154e-06, 1.748e-07, 4.0), (0.0, 0.0, 0.0), (0.0, 0.0, 0.0), (0.0, 0.0, 0.0), (15.5, 53.0, 4.0), (13.5, 124.0, 4.0), (-6.724e-06, 140.0, 4.0), (13.5, 53.0, 4.0), (-2.167e-06, 2.0, 4.0), (13.5, 2.0, 4.0), (14.0, 2.0, 2.0), (15.5, 2.0, 3.326e-06), (14.0, 2.0, 2.3), (15.5, 2.0, 2.3), (-2.948e-06, 2.0, 4.443e-06), (10.0, 2.0, 3.33e-06)], [(55, 54), (54, 38), (53, 47), (37, 47), (47, 38)], [(1, 4, 3, 0), (63, 62, 0, 3), (64, 5, 0, 62), (1, 0, 5, 7), (64, 65, 8, 5), (9, 7, 5, 8), (50, 51, 11, 12), (58, 12, 11, 57), (21, 18, 17, 22), (23, 16, 15, 24), (22, 17, 29, 34), (35, 28, 16, 23), (30, 26, 14, 18), (24, 15, 27, 36), (20, 14, 26, 32), (31, 25, 13, 19), (15, 13, 25, 27), (33, 30, 18, 21), (17, 16, 28, 29), (33, 34, 29, 30), (35, 36, 27, 28), (4, 32, 26, 3), (66, 38, 42, 67), (60, 44, 40, 61), (43, 19, 13, 45), (41, 39, 49, 46), (9, 8, 51, 50), (67, 63, 3, 26, 30, 29, 28, 27, 25), (61, 59, 56, 10), (65, 63, 2, 6), (20, 58, 57, 14), (52, 60, 61, 10), (40, 45, 59, 61), (59, 45, 13, 57), (56, 59, 57, 11), (17, 18, 14, 57, 13, 15, 16), (49, 39, 43, 45), (45, 40, 46, 49), (41, 46, 40, 44), (31, 66, 67, 25), (42, 2, 63, 67), (63, 62, 64, 65), (38, 48, 6, 2, 42), (6, 48, 52, 10), (10, 56, 11, 51, 6), (6, 51, 8, 65)])
_k = {(0, 62): 1.0, (0, 1): 1.0, (3, 4): 1.0, (0, 3): 1.0, (1, 4): 1.0, (3, 63): 1.0, (5, 64): 1.0, (5, 7): 1.0, (0, 5): 1.0, (1, 7): 1.0, (8, 9): 1.0, (8, 65): 1.0, (5, 8): 1.0, (7, 9): 1.0, (12, 50): 1.0, (8, 51): 1.0, (14, 18): 1.0, (14, 57): 1.0, (14, 20): 1.0, (13, 15): 1.0, (15, 16): 1.0, (16, 17): 1.0, (17, 18): 1.0, (13, 19): 1.0, (18, 21): 1.0, (17, 22): 1.0, (16, 23): 1.0, (15, 24): 1.0, (21, 22): 1.0, (23, 24): 1.0, (20, 58): 1.0, (26, 30): 1.0, (26, 32): 1.0, (25, 27): 1.0, (28, 29): 1.0, (25, 31): 1.0, (30, 33): 1.0, (29, 34): 1.0, (28, 35): 1.0, (27, 36): 1.0, (17, 29): 1.0, (22, 34): 1.0, (16, 28): 1.0, (23, 35): 1.0, (14, 26): 1.0, (18, 30): 1.0, (15, 27): 1.0, (24, 36): 1.0, (20, 32): 1.0, (13, 25): 1.0, (19, 31): 1.0, (21, 33): 1.0, (33, 34): 1.0, (29, 30): 1.0, (35, 36): 1.0, (27, 28): 1.0, (3, 26): 1.0, (4, 32): 1.0, (39, 49): 1.0, (19, 43): 1.0, (40, 44): 1.0, (52, 60): 1.0, (39, 41): 1.0, (38, 66): 1.0, (43, 45): 1.0, (40, 45): 1.0, (46, 49): 1.0, (48, 52): 1.0, (9, 50): 1.0, (11, 51): 1.0, (50, 51): 1.0, (38, 42): 1.0, (42, 67): 1.0, (2, 42): 1.0, (10, 61): 1.0, (2, 6): 1.0, (6, 48): 1.0, (38, 48): 1.0, (11, 57): 1.0, (12, 58): 1.0, (44, 60): 1.0, (40, 61): 1.0, (40, 46): 1.0, (41, 44): 1.0, (2, 63): 1.0, (31, 66): 1.0, (6, 65): 1.0, (25, 67): 1.0, (62, 63): 1.0, (62, 64): 1.0, (64, 65): 1.0, (63, 65): 1.0, (6, 10): 1.0, (6, 51): 1.0}
me_slot_cover.attributes.new('crease_edge', 'FLOAT', 'EDGE').data.foreach_set('value', [_k.get((min(e.vertices), max(e.vertices)), 0.0) for e in me_slot_cover.edges])
me_slot_cover.use_remesh_preserve_volume = False
me_slot_cover.use_remesh_preserve_attributes = False
me_slot_cover.use_mirror_vertex_groups = False
me_slot_cover.update()

# ---- objects
ob_empty = bpy.data.objects.new('Empty', None)
ob_camera = bpy.data.objects.new('Camera', cam_camera)
ob_carcass_back = bpy.data.objects.new('carcass_back', me_carcass_back)
ob_head_jaws = bpy.data.objects.new('head_jaws', me_head_jaws)
ob_mast = bpy.data.objects.new('mast', me_mast)
ob_battery_cover = bpy.data.objects.new('battery_cover', me_battery_cover)
ob_mast_cover = bpy.data.objects.new('mast_cover', me_mast_cover)
ob_rama = bpy.data.objects.new('rama', me_rama)
ob_slot_cover = bpy.data.objects.new('slot_cover', me_slot_cover)
ob_cameras_rama_down = bpy.data.objects.new('cameras_rama_down', None)
ob_cameras_rama_up = bpy.data.objects.new('cameras_rama_up', None)
ob_camera_001 = bpy.data.objects.new('camera.001', None)
ob_camera_1 = bpy.data.objects.new('camera', None)
ob_srf08 = bpy.data.objects.new('SRF08', None)
ob_carcass = bpy.data.objects.new('carcass', None)
ob_antena = bpy.data.objects.new('antena', None)
ob_head = bpy.data.objects.new('head', None)
ob_chassis = bpy.data.objects.new('chassis', None)

# ---- transforms, parenting, visibility, modifiers, constraints
ob_empty.location = (0.0, -200.0, 0.0)
ob_empty.scale = (100.0, 100.0, 100.0)
ob_empty.empty_image_offset = (0.0, 0.0)
ob_empty.lineart.crease_threshold = 0.0
ob_camera.location = (0.0, -1000.0, 0.0)
ob_camera.scale = (100.0, 100.0, 100.0)
ob_camera.lineart.crease_threshold = 0.0
_c = ob_camera.constraints.new('TRACK_TO'); _c.name = 'TrackTo'
_c.target = ob_empty
ob_carcass_back.location = (0.0, 60.0, 0.0)
ob_carcass_back.rotation_euler = (-1.571, -1.51e-07, 3.142)
ob_carcass_back.lineart.crease_threshold = 0.0
_m = ob_carcass_back.modifiers.new('Mirror', 'MIRROR')
_m = ob_carcass_back.modifiers.new('Subsurf', 'SUBSURF')
_m.uv_smooth = 'PRESERVE_CORNERS'
_m.levels = 3
_m.render_levels = 3
_m.show_only_control_edges = False
ob_head_jaws.location = (0.0, -170.0, -37.0)
ob_head_jaws.rotation_euler = (0.0, -0.0, 3.142)
ob_head_jaws.lineart.crease_threshold = 0.0
_m = ob_head_jaws.modifiers.new('Mirror', 'MIRROR')
_m = ob_head_jaws.modifiers.new('Subsurf', 'SUBSURF')
_m.uv_smooth = 'PRESERVE_CORNERS'
_m.levels = 3
_m.render_levels = 3
_m.show_only_control_edges = False
ob_mast.location = (0.0, 58.0, 70.0)
ob_mast.rotation_euler = (1.571, -0.0, 0.0)
ob_mast.hide_viewport = True
ob_mast.lineart.crease_threshold = 0.0
_m = ob_mast.modifiers.new('Mirror', 'MIRROR')
_m = ob_mast.modifiers.new('Subsurf', 'SUBSURF')
_m.uv_smooth = 'PRESERVE_CORNERS'
_m.levels = 3
_m.render_levels = 3
_m.show_only_control_edges = False
ob_battery_cover.location = (0.0, 58.0, 74.0)
ob_battery_cover.rotation_euler = (-1.571, -0.0, 0.0)
ob_battery_cover.lineart.crease_threshold = 0.0
_m = ob_battery_cover.modifiers.new('Mirror', 'MIRROR')
_m = ob_battery_cover.modifiers.new('Subsurf', 'SUBSURF')
_m.uv_smooth = 'PRESERVE_CORNERS'
_m.levels = 3
_m.render_levels = 3
_m.show_only_control_edges = False
ob_mast_cover.location = (0.0, 65.5, 109.0)
ob_mast_cover.rotation_euler = (1.571, -0.0, 0.0)
ob_mast_cover.hide_viewport = True
ob_mast_cover.lineart.crease_threshold = 0.0
_m = ob_mast_cover.modifiers.new('Mirror', 'MIRROR')
_m = ob_mast_cover.modifiers.new('Subsurf', 'SUBSURF')
_m.uv_smooth = 'PRESERVE_CORNERS'
_m.levels = 3
_m.render_levels = 3
_m.show_only_control_edges = False
ob_rama.location = (0.0, -26.0, 5.0)
ob_rama.rotation_euler = (0.0, -0.0, 3.142)
ob_rama.lineart.crease_threshold = 0.0
ob_slot_cover.location = (-63.0, 60.0, 26.0)
ob_slot_cover.rotation_euler = (-3.142, 1.571, 0.0)
ob_slot_cover.lineart.crease_threshold = 0.0
_m = ob_slot_cover.modifiers.new('Mirror', 'MIRROR')
_m = ob_slot_cover.modifiers.new('Subsurf', 'SUBSURF')
_m.uv_smooth = 'PRESERVE_CORNERS'
_m.levels = 3
_m.render_levels = 3
_m.show_only_control_edges = False
ob_cameras_rama_down.location = (0.0, -220.0, -12.0)
ob_cameras_rama_down.rotation_euler = (0.0, -0.0, 3.142)
ob_cameras_rama_down.empty_image_offset = (0.0, 0.0)
ob_cameras_rama_down.show_instancer_for_render = False
ob_cameras_rama_down.instance_type = 'COLLECTION'
ob_cameras_rama_down.lineart.crease_threshold = 0.0
ob_cameras_rama_up.location = (0.0, -220.0, 12.0)
ob_cameras_rama_up.rotation_euler = (-0.0, 3.142, 3.142)
ob_cameras_rama_up.empty_image_offset = (0.0, 0.0)
ob_cameras_rama_up.show_instancer_for_render = False
ob_cameras_rama_up.instance_type = 'COLLECTION'
ob_cameras_rama_up.lineart.crease_threshold = 0.0
ob_camera_001.location = (32.01, -230.1, 0.0)
ob_camera_001.rotation_euler = (-0.0, 1.571, 0.0)
ob_camera_001.empty_image_offset = (0.0, 0.0)
ob_camera_001.show_instancer_for_render = False
ob_camera_001.instance_type = 'COLLECTION'
ob_camera_001.lineart.crease_threshold = 0.0
ob_camera_1.location = (-32.01, -230.1, 0.0)
ob_camera_1.rotation_euler = (-0.0, 1.571, 0.0)
ob_camera_1.empty_image_offset = (0.0, 0.0)
ob_camera_1.show_instancer_for_render = False
ob_camera_1.instance_type = 'COLLECTION'
ob_camera_1.lineart.crease_threshold = 0.0
ob_srf08.location = (0.0, -259.1, 0.0)
ob_srf08.rotation_euler = (0.0, -0.0, 3.142)
ob_srf08.empty_image_offset = (0.0, 0.0)
ob_srf08.show_instancer_for_render = False
ob_srf08.instance_type = 'COLLECTION'
ob_srf08.lineart.crease_threshold = 0.0
ob_carcass.location = (0.0, 0.0, 0.0)
ob_carcass.rotation_euler = (1.571, 0.0, 0.0)
ob_carcass.empty_image_offset = (0.0, 0.0)
ob_carcass.show_instancer_for_render = False
ob_carcass.instance_type = 'COLLECTION'
ob_carcass.lineart.crease_threshold = 0.0
ob_antena.location = (0.0, -134.7, 47.2)
ob_antena.rotation_euler = (0.0, -0.0, 1.571)
ob_antena.empty_image_offset = (0.0, 0.0)
ob_antena.show_instancer_for_render = False
ob_antena.instance_type = 'COLLECTION'
ob_antena.lineart.crease_threshold = 0.0
ob_head.location = (0.0, -145.0, 72.0)
ob_head.rotation_euler = (-1.571, -1.51e-07, 3.142)
ob_head.empty_image_offset = (0.0, 0.0)
ob_head.show_instancer_for_render = False
ob_head.instance_type = 'COLLECTION'
ob_head.lineart.crease_threshold = 0.0
ob_chassis.location = (0.0, -85.0, 0.0)
ob_chassis.empty_image_offset = (0.0, 0.0)
ob_chassis.show_instancer_for_render = False
ob_chassis.instance_type = 'COLLECTION'
ob_chassis.lineart.crease_threshold = 0.0
ob_cameras_rama_down.instance_collection = col_cameras_rama_down
ob_cameras_rama_up.instance_collection = col_cameras_rama_up
ob_camera_001.instance_collection = col_camera
ob_camera_1.instance_collection = col_camera
ob_srf08.instance_collection = col_srf08
ob_carcass.instance_collection = col_carcass
ob_antena.instance_collection = col_antena
ob_head.instance_collection = col_head
ob_chassis.instance_collection = col_chassis

# ---- collection membership
col_collection_1.objects.link(ob_empty)
col_collection_1.objects.link(ob_camera)
col_collection_1.objects.link(ob_carcass_back)
col_collection_1.objects.link(ob_head_jaws)
col_collection_1.objects.link(ob_mast)
col_collection_1.objects.link(ob_battery_cover)
col_collection_1.objects.link(ob_mast_cover)
col_collection_1.objects.link(ob_rama)
col_collection_1.objects.link(ob_slot_cover)
col_collection_1.objects.link(ob_cameras_rama_down)
col_collection_1.objects.link(ob_cameras_rama_up)
col_collection_1.objects.link(ob_camera_001)
col_collection_1.objects.link(ob_camera_1)
col_collection_1.objects.link(ob_srf08)
col_collection_1.objects.link(ob_carcass)
col_collection_1.objects.link(ob_antena)
col_collection_1.objects.link(ob_head)
col_collection_1.objects.link(ob_chassis)
col_collection_7.objects.link(ob_carcass_back)
col_collection_7.objects.link(ob_head_jaws)
col_collection_7.objects.link(ob_mast)
col_collection_7.objects.link(ob_battery_cover)
col_collection_7.objects.link(ob_mast_cover)
col_collection_7.objects.link(ob_slot_cover)

# ---- scene / render settings (as saved in the file)
scene.camera = ob_camera
scene.frame_start = 1; scene.frame_end = 250; scene.frame_set(1)
scene.render.engine = 'CYCLES'
scene.render.image_settings.color_mode = 'RGB'
scene.render.image_settings.compression = 90
scene.render.resolution_percentage = 50
scene.render.dither_intensity = 0.0
scene.render.bake_margin = 2
scene.render.bake_bias = 0.0
scene.cycles.use_denoising = False
scene.cycles.samples = 10
scene.cycles.sampling_pattern = 'TABULATED_SOBOL'
scene.cycles.light_sampling_threshold = 0.0
scene.cycles.use_adaptive_sampling = False
scene.cycles.use_light_tree = False
scene.cycles.blur_glossy = 0.0
scene.cycles.volume_bounces = 1
scene.cycles.pixel_filter_type = 'GAUSSIAN'
scene.cycles.sample_clamp_indirect = 0.0
scene.view_settings.view_transform = 'Standard'
bpy.context.view_layer.update()

# ---- added for rendering (the .blend has no usable light): sun
light_auto_sun = bpy.data.lights.new('AutoSun', 'SUN')
light_auto_sun.energy = 3.0
light_auto_sun.angle = 0.0523599
ob_auto_sun = bpy.data.objects.new('AutoSun', light_auto_sun)
scene.collection.objects.link(ob_auto_sun)
ob_auto_sun.rotation_euler = (0.872665, 0.174533, 0.523599)
bpy.context.view_layer.update()
